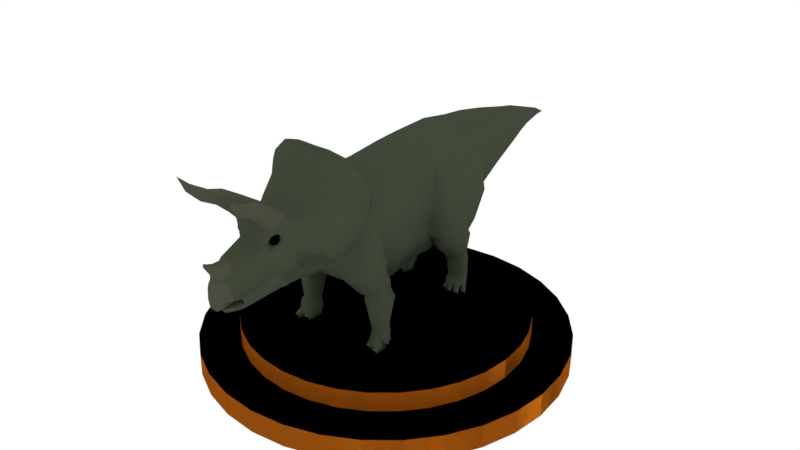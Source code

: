 # Source: triceratops.blend  (saved by Blender 2.79.0; exported with 4.5.12 LTS)
import bpy
from mathutils import Matrix  # noqa: F401  (used for matrix-valued properties, if any)

bpy.ops.wm.read_factory_settings(use_empty=True)
scene = bpy.context.scene
scene.name = 'Scene'

# ---- collections
col_collection_1 = bpy.data.collections.new('Collection 1'); scene.collection.children.link(col_collection_1)

# ---- materials (node trees are filled in below, after node groups)
mat_eyeball = bpy.data.materials.new('EyeBall')
mat_eyeball.alpha_threshold = 0.0
mat_eyeball.use_transparent_shadow = False
mat_eyeball.diffuse_color = (0.0, 0.0, 0.0, 1.0)
mat_eyeball.roughness = 0.5
mat_eyecolor = bpy.data.materials.new('EyeColor')
mat_eyecolor.alpha_threshold = 0.0
mat_eyecolor.use_transparent_shadow = False
mat_eyecolor.diffuse_color = (0.0, 0.0, 0.0, 1.0)
mat_eyecolor.roughness = 0.5
mat_base = bpy.data.materials.new('Base')
mat_base.alpha_threshold = 0.0
mat_base.use_transparent_shadow = False
mat_base.diffuse_color = (0.03522, 0.03522, 0.03522, 1.0)
mat_base.roughness = 0.5
mat_basedark = bpy.data.materials.new('BaseDark')
mat_basedark.alpha_threshold = 0.0
mat_basedark.use_transparent_shadow = False
mat_basedark.diffuse_color = (0.02539, 0.02539, 0.02539, 1.0)
mat_basedark.roughness = 0.5
mat_face = bpy.data.materials.new('Face')
mat_face.alpha_threshold = 0.0
mat_face.use_transparent_shadow = False
mat_face.diffuse_color = (0.0356, 0.0356, 0.0356, 1.0)
mat_face.roughness = 0.5
mat_facedark = bpy.data.materials.new('FaceDark')
mat_facedark.alpha_threshold = 0.0
mat_facedark.use_transparent_shadow = False
mat_facedark.diffuse_color = (0.0356, 0.0356, 0.0356, 1.0)
mat_facedark.roughness = 0.5
mat_detail_darker = bpy.data.materials.new('DetailçDarker')
mat_detail_darker.alpha_threshold = 0.0
mat_detail_darker.use_transparent_shadow = False
mat_detail_darker.diffuse_color = (0.03071, 0.03434, 0.0382, 1.0)
mat_detail_darker.roughness = 0.5
mat_detail = bpy.data.materials.new('Detail')
mat_detail.alpha_threshold = 0.0
mat_detail.use_transparent_shadow = False
mat_detail.diffuse_color = (0.02956, 0.02956, 0.02956, 1.0)
mat_detail.roughness = 0.5
mat_beak = bpy.data.materials.new('Beak')
mat_beak.alpha_threshold = 0.0
mat_beak.use_transparent_shadow = False
mat_beak.diffuse_color = (0.05222, 0.04537, 0.03685, 1.0)
mat_beak.roughness = 0.5
mat_beakdark = bpy.data.materials.new('BeakDark')
mat_beakdark.alpha_threshold = 0.0
mat_beakdark.use_transparent_shadow = False
mat_beakdark.diffuse_color = (0.03968, 0.03461, 0.02828, 1.0)
mat_beakdark.roughness = 0.5
mat_claws = bpy.data.materials.new('Claws')
mat_claws.alpha_threshold = 0.0
mat_claws.use_transparent_shadow = False
mat_claws.diffuse_color = (0.06998, 0.06998, 0.06998, 1.0)
mat_claws.roughness = 0.5
mat_material = bpy.data.materials.new('Material')
mat_material.alpha_threshold = 0.0
mat_material.use_transparent_shadow = False
mat_material.diffuse_color = (1.0, 1.0, 1.0, 1.0)
mat_material.roughness = 0.5
mat_material_002 = bpy.data.materials.new('Material.002')
mat_material_002.alpha_threshold = 0.0
mat_material_002.use_transparent_shadow = False
mat_material_002.diffuse_color = (0.5277, 0.1362, 0.008754, 1.0)
mat_material_002.roughness = 0.5
mat_material_001 = bpy.data.materials.new('Material.001')
mat_material_001.alpha_threshold = 0.0
mat_material_001.use_transparent_shadow = False
mat_material_001.diffuse_color = (0.6738, 0.1535, 0.04108, 1.0)
mat_material_001.roughness = 0.5
mat_material_003 = bpy.data.materials.new('Material.003')
mat_material_003.alpha_threshold = 0.0
mat_material_003.use_transparent_shadow = False
mat_material_003.diffuse_color = (0.0, 0.0, 0.0, 1.0)
mat_material_003.roughness = 0.5
mat_material_004 = bpy.data.materials.new('Material.004')
mat_material_004.alpha_threshold = 0.0
mat_material_004.use_transparent_shadow = False
mat_material_004.diffuse_color = (0.05413, 0.0668, 0.04299, 1.0)
mat_material_004.roughness = 0.5
mat_material_005 = bpy.data.materials.new('Material.005')
mat_material_005.alpha_threshold = 0.0
mat_material_005.use_transparent_shadow = False
mat_material_005.diffuse_color = (0.07489, 0.07285, 0.05247, 1.0)
mat_material_005.roughness = 0.5
mat_material_006 = bpy.data.materials.new('Material.006')
mat_material_006.alpha_threshold = 0.0
mat_material_006.use_transparent_shadow = False
mat_material_006.diffuse_color = (0.0, 0.0, 0.0, 1.0)
mat_material_006.roughness = 0.5

# ---- material node trees

# ---- world
world_world = bpy.data.worlds.new('World'); scene.world = world_world
world_world.color = (1.0, 1.0, 1.0)
world_world.use_sun_shadow = False
world_world.sun_shadow_jitter_overblur = 0.0
world_world.cycles.sampling_method = 'MANUAL'

# ---- meshes
me_cube_000 = bpy.data.meshes.new('Cube.000')
me_cube_000.from_pydata([(0.0, 2.961, -0.09371), (-0.5777, 2.904, -0.09371), (-1.133, 2.736, -0.09371), (-1.645, 2.462, -0.09371), (-2.094, 2.094, -0.09371), (-2.462, 1.645, -0.09371), (-2.736, 1.133, -0.09371), (-2.904, 0.5777, -0.09371), (-2.961, -3.353e-07, -0.09371), (-2.904, -0.5777, -0.09371), (-2.736, -1.133, -0.09371), (-2.462, -1.645, -0.09371), (-2.094, -2.094, -0.09371), (-1.645, -2.462, -0.09371), (-1.133, -2.736, -0.09371), (-0.5777, -2.904, -0.09371), (0.0, -2.961, -0.09371), (0.5777, -2.904, -0.09371), (1.133, -2.736, -0.09371), (1.645, -2.462, -0.09371), (2.094, -2.094, -0.09371), (2.462, -1.645, -0.09371), (2.736, -1.133, -0.09371), (2.904, -0.5777, -0.09371), (2.961, 2.3e-06, -0.09371), (2.904, 0.5777, -0.09371), (2.736, 1.133, -0.09371), (2.462, 1.645, -0.09371), (2.094, 2.094, -0.09371), (1.645, 2.462, -0.09371), (1.133, 2.736, -0.09371), (0.5776, 2.904, -0.09371), (0.0, 2.961, -0.502), (-0.5777, 2.904, -0.502), (-1.133, 2.736, -0.502), (-1.645, 2.462, -0.502), (-2.094, 2.094, -0.502), (-2.462, 1.645, -0.502), (-2.736, 1.133, -0.502), (-2.904, 0.5777, -0.502), (-2.961, -3.353e-07, -0.502), (-2.904, -0.5777, -0.502), (-2.736, -1.133, -0.502), (-2.462, -1.645, -0.502), (-2.094, -2.094, -0.502), (-1.645, -2.462, -0.502), (-1.133, -2.736, -0.502), (-0.5777, -2.904, -0.502), (0.0, -2.961, -0.502), (0.5777, -2.904, -0.502), (1.133, -2.736, -0.502), (1.645, -2.462, -0.502), (2.094, -2.094, -0.502), (2.462, -1.645, -0.502), (2.736, -1.133, -0.502), (2.904, -0.5777, -0.502), (2.961, 2.3e-06, -0.502), (2.904, 0.5777, -0.502), (2.736, 1.133, -0.502), (2.462, 1.645, -0.502), (2.094, 2.094, -0.502), (1.645, 2.462, -0.502), (1.133, 2.736, -0.502), (0.5776, 2.904, -0.502), (0.0, 3.803, -0.502), (-0.742, 3.73, -0.502), (-1.455, 3.514, -0.502), (-2.113, 3.162, -0.502), (-2.689, 2.689, -0.502), (-3.162, 2.113, -0.502), (-3.514, 1.455, -0.502), (-3.73, 0.742, -0.502), (-3.803, -5.261e-07, -0.502), (-3.73, -0.742, -0.502), (-3.514, -1.455, -0.502), (-3.162, -2.113, -0.502), (-2.689, -2.689, -0.502), (-2.113, -3.162, -0.502), (-1.455, -3.514, -0.502), (-0.742, -3.73, -0.502), (0.0, -3.803, -0.502), (0.742, -3.73, -0.502), (1.455, -3.514, -0.502), (2.113, -3.162, -0.502), (2.689, -2.689, -0.502), (3.162, -2.113, -0.502), (3.514, -1.455, -0.502), (3.73, -0.742, -0.502), (3.803, 2.859e-06, -0.502), (3.73, 0.742, -0.502), (3.514, 1.455, -0.502), (3.162, 2.113, -0.502), (2.689, 2.689, -0.502), (2.113, 3.162, -0.502), (1.455, 3.514, -0.502), (0.742, 3.73, -0.502), (0.0, 3.803, -0.9907), (-0.742, 3.73, -0.9907), (-1.455, 3.514, -0.9907), (-2.113, 3.162, -0.9907), (-2.689, 2.689, -0.9907), (-3.162, 2.113, -0.9907), (-3.514, 1.455, -0.9907), (-3.73, 0.742, -0.9907), (-3.803, -5.261e-07, -0.9907), (-3.73, -0.742, -0.9907), (-3.514, -1.455, -0.9907), (-3.162, -2.113, -0.9907), (-2.689, -2.689, -0.9907), (-2.113, -3.162, -0.9907), (-1.455, -3.514, -0.9907), (-0.742, -3.73, -0.9907), (0.0, -3.803, -0.9907), (0.742, -3.73, -0.9907), (1.455, -3.514, -0.9907), (2.113, -3.162, -0.9907), (2.689, -2.689, -0.9907), (3.162, -2.113, -0.9907), (3.514, -1.455, -0.9907), (3.73, -0.742, -0.9907), (3.803, 2.859e-06, -0.9907), (3.73, 0.742, -0.9907), (3.514, 1.455, -0.9907), (3.162, 2.113, -0.9907), (2.689, 2.689, -0.9907), (2.113, 3.162, -0.9907), (1.455, 3.514, -0.9907), (0.742, 3.73, -0.9907)], [], [(1, 0, 31, 30, 29, 28, 27, 26, 25, 24, 23, 22, 21, 20, 19, 18, 17, 16, 15, 14, 13, 12, 11, 10, 9, 8, 7, 6, 5, 4, 3, 2), (54, 55, 87, 86), (14, 15, 47, 46), (1, 2, 34, 33), (28, 29, 61, 60), (15, 16, 48, 47), (2, 3, 35, 34), (29, 30, 62, 61), (16, 17, 49, 48), (3, 4, 36, 35), (30, 31, 63, 62), (17, 18, 50, 49), (4, 5, 37, 36), (31, 0, 32, 63), (18, 19, 51, 50), (5, 6, 38, 37), (19, 20, 52, 51), (6, 7, 39, 38), (20, 21, 53, 52), (7, 8, 40, 39), (21, 22, 54, 53), (8, 9, 41, 40), (22, 23, 55, 54), (9, 10, 42, 41), (23, 24, 56, 55), (10, 11, 43, 42), (24, 25, 57, 56), (11, 12, 44, 43), (25, 26, 58, 57), (12, 13, 45, 44), (26, 27, 59, 58), (13, 14, 46, 45), (0, 1, 33, 32), (27, 28, 60, 59), (89, 90, 122, 121), (41, 42, 74, 73), (55, 56, 88, 87), (42, 43, 75, 74), (56, 57, 89, 88), (43, 44, 76, 75), (57, 58, 90, 89), (44, 45, 77, 76), (58, 59, 91, 90), (45, 46, 78, 77), (32, 33, 65, 64), (59, 60, 92, 91), (46, 47, 79, 78), (33, 34, 66, 65), (60, 61, 93, 92), (47, 48, 80, 79), (34, 35, 67, 66), (61, 62, 94, 93), (48, 49, 81, 80), (35, 36, 68, 67), (62, 63, 95, 94), (49, 50, 82, 81), (36, 37, 69, 68), (63, 32, 64, 95), (50, 51, 83, 82), (37, 38, 70, 69), (51, 52, 84, 83), (38, 39, 71, 70), (52, 53, 85, 84), (39, 40, 72, 71), (53, 54, 86, 85), (40, 41, 73, 72), (97, 98, 99, 100, 101, 102, 103, 104, 105, 106, 107, 108, 109, 110, 111, 112, 113, 114, 115, 116, 117, 118, 119, 120, 121, 122, 123, 124, 125, 126, 127, 96), (76, 77, 109, 108), (90, 91, 123, 122), (77, 78, 110, 109), (64, 65, 97, 96), (91, 92, 124, 123), (78, 79, 111, 110), (65, 66, 98, 97), (92, 93, 125, 124), (79, 80, 112, 111), (66, 67, 99, 98), (93, 94, 126, 125), (80, 81, 113, 112), (67, 68, 100, 99), (94, 95, 127, 126), (81, 82, 114, 113), (68, 69, 101, 100), (95, 64, 96, 127), (82, 83, 115, 114), (69, 70, 102, 101), (83, 84, 116, 115), (70, 71, 103, 102), (84, 85, 117, 116), (71, 72, 104, 103), (85, 86, 118, 117), (72, 73, 105, 104), (86, 87, 119, 118), (73, 74, 106, 105), (87, 88, 120, 119), (74, 75, 107, 106), (88, 89, 121, 120), (75, 76, 108, 107)])
me_cube_000.polygons.foreach_set('material_index', [13, 13, 12, 12, 12, 12, 12, 12, 12, 12, 12, 12, 12, 12, 12, 12, 12, 12, 12, 12, 12, 12, 12, 12, 12, 12, 12, 12, 12, 12, 12, 12, 12, 12, 12, 13, 13, 13, 13, 13, 13, 13, 13, 13, 13, 13, 13, 13, 13, 13, 13, 13, 13, 13, 13, 13, 13, 13, 13, 13, 13, 13, 13, 13, 13, 13, 0, 12, 12, 12, 12, 12, 12, 12, 12, 12, 12, 12, 12, 12, 12, 12, 12, 12, 12, 12, 12, 12, 12, 12, 12, 12, 12, 12, 12, 12, 12, 12])
me_cube_000.materials.append(mat_eyeball)
me_cube_000.materials.append(mat_eyecolor)
me_cube_000.materials.append(mat_base)
me_cube_000.materials.append(mat_basedark)
me_cube_000.materials.append(mat_face)
me_cube_000.materials.append(mat_facedark)
me_cube_000.materials.append(mat_detail_darker)
me_cube_000.materials.append(mat_detail)
me_cube_000.materials.append(mat_beak)
me_cube_000.materials.append(mat_beakdark)
me_cube_000.materials.append(mat_claws)
me_cube_000.materials.append(mat_material)
me_cube_000.materials.append(mat_material_002)
me_cube_000.materials.append(mat_material_001)
me_cube_000.use_remesh_preserve_volume = False
me_cube_000.use_remesh_preserve_attributes = False
me_cube_000.use_mirror_vertex_groups = False
me_cube_000.update()
me_cube_001 = bpy.data.meshes.new('Cube.001')
me_cube_001.from_pydata([(0.0, -4.384, 1.867), (0.0, -4.497, 1.993), (0.08534, -4.37, 1.919), (0.08534, -4.454, 2.003), (0.1233, -4.446, 2.109), (0.1312, -4.339, 1.959), (0.0, -4.499, 2.141), (0.0, -4.472, 2.331), (0.1616, -4.293, 2.001), (0.1436, -4.418, 2.295), (0.161, -4.381, 2.359), (0.1855, -4.235, 2.032), (0.0, -4.42, 2.442), (0.0, -4.377, 2.515), (0.218, -4.167, 2.055), (0.1849, -4.292, 2.442), (0.2648, -3.518, 2.866), (0.393, -3.409, 2.297), (0.2363, -4.004, 2.684), (0.2753, -3.825, 2.104), (0.0, -3.556, 2.91), (0.0, -4.087, 2.749), (0.4087, -3.444, 3.118), (0.4666, -3.243, 2.33), (0.0, -3.515, 3.136), (0.4489, -3.36, 3.161), (0.5655, -3.089, 2.29), (0.0, -3.379, 3.217), (0.4803, -3.103, 3.174), (0.5639, -2.882, 2.271), (0.0, -3.104, 3.214), (0.5149, -2.802, 3.128), (0.6658, -2.744, 2.507), (0.0, -2.806, 3.178), (0.4429, -3.245, 2.302), (0.6631, -2.576, 3.187), (0.7975, -2.59, 2.496), (0.0, -2.654, 3.241), (0.4058, -2.087, 2.76), (0.4087, -3.006, 1.993), (0.0, -2.983, 1.877), (0.4087, -2.803, 2.069), (0.0, -2.789, 1.873), (0.4087, -2.655, 2.1), (0.0, -2.661, 1.874), (0.4087, -2.449, 2.093), (0.0, -2.49, 1.838), (0.4087, -3.124, 1.971), (0.0, -3.106, 1.876), (0.3711, -3.351, 2.165), (0.3432, -3.219, 1.942), (0.0, -3.217, 1.856), (0.2463, -3.779, 1.951), (0.168, -3.687, 1.789), (0.0, -3.647, 1.69), (0.1798, -4.105, 1.889), (0.1013, -4.093, 1.797), (0.0, -4.109, 1.729), (0.0, -4.268, 1.874), (0.0, -4.206, 1.768), (0.08768, -4.188, 1.817), (0.0, -4.257, 1.828), (0.2149, -3.945, 1.906), (0.1392, -3.88, 1.766), (0.0, -3.852, 1.663), (0.3909, -2.375, 2.899), (0.4204, -2.534, 2.453), (0.0, -2.394, 3.064), (0.5929, -1.678, 2.92), (0.4782, -2.083, 2.519), (0.0, -2.046, 3.03), (0.728, -1.173, 2.969), (0.3854, -2.089, 2.034), (0.0, -2.109, 1.779), (0.6626, -1.72, 2.583), (0.0, -1.727, 3.151), (0.8307, -0.4109, 3.052), (0.6252, -1.86, 1.914), (0.0, -1.745, 1.461), (0.8625, -1.067, 2.613), (0.0, -1.173, 3.274), (0.696, 0.2063, 3.085), (0.7374, -0.97, 1.831), (0.0, -1.141, 1.031), (0.8954, -0.4199, 2.485), (0.0, -0.4079, 3.299), (0.7483, 0.5848, 3.053), (0.808, -0.4098, 1.681), (0.0, -0.4163, 0.9543), (0.7607, 0.1944, 2.288), (0.0, 0.2107, 3.45), (0.6722, 1.518, 3.228), (0.696, 0.2025, 1.648), (0.0, 0.2014, 1.03), (0.8234, 0.4331, 2.249), (0.0, 0.74, 3.517), (0.6722, 2.147, 2.952), (0.6708, 0.5539, 1.597), (0.0, 0.6699, 1.071), (0.0, 1.644, 3.517), (0.549, 2.842, 2.95), (0.6722, 0.9925, 1.489), (0.0, 1.159, 1.075), (0.7529, 2.069, 2.221), (0.0, 2.345, 3.42), (0.4436, 3.432, 2.944), (0.6722, 1.573, 1.664), (0.0, 1.662, 1.299), (0.6009, 2.81, 2.438), (0.0, 2.854, 3.344), (0.3046, 4.101, 2.877), (0.549, 2.786, 2.203), (0.0, 2.847, 1.854), (0.4955, 3.385, 2.589), (0.0, 3.45, 3.223), (0.1726, 4.67, 2.799), (0.4436, 3.342, 2.374), (0.0, 3.378, 2.046), (0.3565, 4.061, 2.638), (0.0, 4.135, 3.075), (0.3046, 4.032, 2.498), (0.0, 4.057, 2.284), (0.2245, 4.654, 2.679), (0.0, 4.684, 2.883), (0.1726, 4.633, 2.579), (0.0, 4.618, 2.488), (0.09149, 5.163, 2.668), (0.09149, 5.156, 2.629), (0.0, 5.17, 2.712), (0.09149, 5.152, 2.606), (0.0, 5.144, 2.555), (0.0, -4.465, 2.62), (0.0, -4.293, 2.758), (0.0, -4.556, 2.763), (0.0, -4.462, 2.808), (0.0, -4.584, 2.881), (0.08175, -4.49, 2.775), (0.143, -4.335, 2.678), (0.7132, -2.316, 3.442), (0.0, -2.371, 3.499), (0.6329, -2.147, 3.339), (0.0, -2.18, 3.382), (0.7003, -2.172, 3.672), (0.0, -2.201, 3.723), (0.6826, -2.013, 3.638), (0.0, -2.031, 3.677), (0.6854, -2.079, 3.87), (0.0, -2.098, 3.913), (0.6774, -1.971, 3.832), (0.0, -1.976, 3.905), (0.689, -1.937, 4.052), (0.0, -2.013, 4.14), (0.6676, -1.836, 4.029), (0.0, -1.908, 4.115), (0.05254, -4.477, 2.128), (0.04696, -4.478, 1.993), (0.07346, -4.454, 2.315), (0.08723, -4.407, 2.416), (0.1557, -4.334, 2.5), (0.1257, -4.082, 2.711), (0.1264, -3.536, 2.895), (0.2249, -3.504, 3.131), (0.2931, -2.8, 3.202), (0.3501, -2.628, 3.235), (0.3126, -2.972, 1.914), (0.3358, -2.781, 1.91), (0.3358, -2.653, 1.91), (0.3294, -2.481, 1.875), (0.2709, -3.097, 1.913), (0.2361, -3.208, 1.893), (0.07458, -3.663, 1.73), (0.04681, -4.095, 1.762), (0.05085, -4.188, 1.791), (0.06267, -3.858, 1.707), (0.2569, -2.406, 3.013), (0.2587, -2.058, 2.983), (0.3433, -2.098, 1.831), (0.4222, -1.727, 3.105), (0.5126, -1.791, 1.525), (0.4848, -1.173, 3.228), (0.5584, -1.093, 1.163), (0.5291, -0.4085, 3.253), (0.5205, -0.4154, 1.03), (0.3939, 0.2102, 3.404), (0.4406, 0.2023, 1.106), (0.3843, 0.739, 3.433), (0.5374, 0.6708, 1.147), (0.3843, 1.643, 3.439), (0.4907, 1.16, 1.151), (0.3959, 2.343, 3.305), (0.4736, 1.663, 1.375), (0.381, 2.85, 3.25), (0.3743, 2.814, 1.9), (0.2852, 3.443, 3.157), (0.2852, 3.376, 2.093), (0.1867, 4.124, 3.01), (0.1867, 4.061, 2.305), (0.1153, 4.678, 2.846), (0.1153, 4.621, 2.506), (0.06727, 5.167, 2.691), (0.06727, 5.148, 2.581), (0.1081, -4.424, 2.619), (0.1081, -4.301, 2.723), (0.3943, -2.371, 3.498), (0.07354, -4.532, 2.76), (0.07354, -4.471, 2.796), (0.393, -2.181, 3.381), (0.3901, -2.201, 3.723), (0.4328, -2.032, 3.675), (0.3729, -2.098, 3.915), (0.4417, -1.978, 3.895), (0.3627, -2.012, 4.145), (0.3627, -1.907, 4.12), (0.2396, -4.012, 2.042), (0.2103, -4.159, 2.547), (0.1921, -4.178, 2.605), (0.2586, -3.5, 3.168), (0.4277, -3.457, 3.202), (0.08643, -3.352, 3.216), (0.135, -3.469, 3.192), (0.5451, -4.094, 3.713), (0.462, -3.365, 3.235), (0.4834, -4.13, 3.694), (0.4479, -3.17, 3.304), (0.2668, -3.012, 3.356), (0.4029, -3.067, 3.332), (0.1108, -3.075, 3.32), (0.09219, -3.177, 3.278), (0.3916, -3.617, 3.332), (0.4923, -3.586, 3.371), (0.2262, -3.59, 3.41), (0.2594, -3.619, 3.362), (0.6094, -4.318, 3.93), (0.5182, -3.545, 3.408), (0.5765, -4.345, 3.923), (0.5078, -3.441, 3.533), (0.3551, -3.409, 3.616), (0.4719, -3.393, 3.597), (0.2401, -3.428, 3.596), (0.2156, -3.484, 3.536), (0.3573, -4.111, 3.753), (0.3969, -4.133, 3.721), (0.6244, -4.462, 4.224), (0.5783, -4.063, 3.731), (0.5731, -3.984, 3.801), (0.4577, -3.96, 3.863), (0.5332, -3.951, 3.841), (0.3844, -3.984, 3.855), (0.3514, -4.03, 3.825), (0.5038, -4.342, 3.968), (0.5341, -4.347, 3.943), (0.636, -4.297, 3.939), (0.6357, -4.258, 3.986), (0.57, -4.251, 4.034), (0.6028, -4.248, 4.017), (0.5367, -4.27, 4.031), (0.5037, -4.3, 4.018), (0.3651, -3.434, 2.941), (0.3651, -3.387, 2.87), (0.3934, -3.412, 3.029), (0.4252, -3.358, 2.846), (0.4398, -3.329, 3.065), (0.4653, -3.298, 2.867), (0.4734, -3.247, 3.033), (0.4978, -3.227, 2.931), (0.0, -3.416, 2.942), (0.0, -3.378, 2.884), (0.0, -3.398, 3.014), (0.0, -3.354, 2.865), (0.0, -3.33, 3.043), (0.0, -3.305, 2.882), (0.0, -3.263, 3.017), (0.0, -3.247, 2.936), (0.4469, -2.732, 2.469), (0.4429, -2.874, 2.255), (0.4529, -3.026, 2.267), (1.137, -2.079, 2.727), (0.9938, -2.467, 2.393), (1.057, -1.985, 2.733), (0.9013, -2.425, 2.336), (1.177, -1.862, 3.149), (1.132, -1.718, 3.13), (1.134, -1.684, 3.453), (1.158, -1.818, 3.483), (1.04, -1.726, 3.698), (1.056, -1.847, 3.719), (0.8713, -1.878, 3.897), (0.8604, -1.77, 3.877), (0.9782, -1.671, 1.858), (0.9198, -1.59, 2.129), (1.069, -1.197, 1.874), (1.046, -1.28, 2.126), (1.021, -1.65, 1.636), (1.087, -1.25, 1.692), (0.9798, 1.799, 2.727), (1.089, 1.77, 2.252), (1.039, 1.356, 2.922), (1.197, 1.138, 2.309), (0.9879, 0.8159, 2.87), (1.081, 0.6631, 2.232), (1.116, 0.7127, 1.672), (1.186, 1.013, 1.683), (1.094, 1.456, 1.729), (0.9317, 1.573, 1.664), (0.8506, 0.6315, 2.988), (0.9317, 0.4651, 2.241), (0.8506, 1.969, 2.866), (0.9317, 1.957, 2.218), (0.9317, 0.564, 1.623), (0.8506, 1.482, 3.089), (0.6163, 0.9446, 1.395), (0.8195, 1.497, 1.531), (0.9859, 1.375, 1.49), (0.6647, 0.6224, 1.4), (0.5804, 1.475, 1.503), (1.148, 1.043, 1.475), (1.136, 0.7464, 1.473), (0.8866, 0.5919, 1.402), (0.5168, 1.122, 1.166), (0.7813, 1.641, 1.356), (0.9704, 1.493, 1.337), (0.6034, 0.8111, 1.158), (0.5542, 1.608, 1.35), (1.115, 1.21, 1.24), (1.098, 0.8777, 1.179), (0.8466, 0.7732, 1.144), (0.4856, 1.429, 0.8787), (0.7142, 1.645, 1.016), (0.8284, 1.576, 0.9643), (0.5255, 1.229, 0.8167), (0.5316, 1.625, 1.018), (0.9098, 1.477, 0.9201), (0.8819, 1.3, 0.8447), (0.7333, 1.208, 0.8095), (0.4804, 1.49, 0.6297), (0.7152, 1.732, 0.6874), (0.7973, 1.676, 0.668), (0.5233, 1.322, 0.623), (0.5513, 1.713, 0.7045), (0.8595, 1.558, 0.6352), (0.835, 1.403, 0.6098), (0.7109, 1.301, 0.5978), (0.513, 1.534, 0.32), (0.6609, 1.725, 0.3662), (0.7627, 1.693, 0.358), (0.5507, 1.352, 0.2953), (0.5125, 1.705, 0.3704), (0.8506, 1.598, 0.3049), (0.8116, 1.48, 0.3019), (0.6777, 1.4, 0.2824), (0.7968, -1.765, 1.871), (0.7784, -1.614, 2.34), (0.8795, -1.19, 2.348), (0.8813, -1.07, 1.846), (0.853, -1.164, 1.648), (0.8188, -1.767, 1.605), (0.7174, -1.594, 1.234), (0.7159, -1.134, 1.347), (1.015, -1.478, 1.283), (1.098, -1.148, 1.467), (0.911, -1.06, 1.492), (0.8391, -1.583, 1.235), (0.7172, -1.446, 1.181), (0.7107, -1.006, 1.278), (1.021, -1.363, 1.196), (1.127, -1.179, 1.31), (0.97, -1.06, 1.328), (0.8675, -1.455, 1.126), (0.7151, -1.455, 1.051), (0.6786, -0.9105, 1.101), (1.018, -1.397, 1.006), (1.148, -1.078, 1.11), (0.9411, -0.9511, 1.137), (0.871, -1.476, 0.9744), (0.7846, -1.332, 0.3658), (0.7523, -1.085, 0.3799), (1.014, -1.31, 0.3656), (1.044, -1.17, 0.3808), (0.9932, -1.051, 0.3727), (0.9232, -1.354, 0.3661), (0.0, 5.464, 2.543), (0.9589, 1.043, 9.62e-05), (0.899, 1.072, 0.05932), (0.865, 1.127, -0.0009315), (0.865, 1.128, 0.07453), (0.9615, 1.11, 0.05886), (0.9276, 1.165, -0.001398), (0.9276, 1.166, 0.07406), (0.7332, 1.282, 0.1857), (0.7221, 1.298, -0.003026), (0.8401, 1.37, -0.003906), (0.8512, 1.354, 0.1848), (0.8961, 1.24, 0.1222), (0.8147, 1.19, 0.1228), (0.8147, 1.188, -0.001684), (0.8961, 1.238, -0.002291), (1.031, 1.187, -0.001663), (0.9788, 1.211, 0.0551), (0.9483, 1.26, -0.002562), (0.9483, 1.261, 0.06875), (1.035, 1.245, 0.05468), (1.004, 1.294, -0.002981), (1.004, 1.295, 0.06833), (0.9164, 1.467, -0.005102), (0.9275, 1.452, 0.1836), (0.9675, 1.385, 0.1205), (0.8861, 1.335, 0.1211), (0.8861, 1.334, -0.003466), (0.9675, 1.383, -0.004073), (0.796, 1.042, 0.0001051), (0.7426, 1.067, 0.05717), (0.7117, 1.117, -0.000806), (0.7117, 1.118, 0.071), (0.7995, 1.101, 0.05674), (0.7686, 1.151, -0.00123), (0.7686, 1.152, 0.07058), (0.6101, 1.258, 0.186), (0.599, 1.274, -0.002736), (0.7316, 1.241, 0.1222), (0.6501, 1.192, 0.1228), (0.6501, 1.19, -0.001707), (0.7316, 1.24, -0.002314), (0.8781, 1.542, 0.2282), (0.8107, 1.451, 0.2445), (0.6759, 1.39, 0.2389), (0.7933, 1.655, 0.04499), (0.6729, 1.675, 0.03252), (0.5532, 1.602, 0.03341), (0.5056, 1.486, 0.03664), (0.557, 1.344, 0.2326), (1.023, -1.655, 1.001e-05), (0.973, -1.61, 0.05147), (0.9666, -1.552, -0.001257), (0.9666, -1.551, 0.06516), (1.061, -1.6, 0.05134), (1.055, -1.541, -0.001386), (1.055, -1.541, 0.06503), (1.048, -1.455, 0.1323), (0.9438, -1.454, 0.1323), (0.9338, -1.464, 0.003721), (1.057, -1.45, 0.00354), (1.033, -1.379, 0.1789), (0.9279, -1.392, 0.2171), (0.9378, -1.113, 0.01695), (1.051, -1.221, 0.0007354), (0.7828, -1.591, -0.0007777), (0.768, -1.535, 0.05055), (0.7534, -1.477, -0.002173), (0.7534, -1.476, 0.06425), (0.8092, -1.546, 0.05068), (0.8417, -1.488, -0.002037), (0.8417, -1.488, 0.06438), (0.8676, -1.45, 0.1323), (0.7562, -1.389, 0.1315), (0.7332, -1.389, 0.002791), (0.8605, -1.454, 0.003595), (0.7466, -1.341, 0.2037), (0.7142, -1.154, 0.01746), (0.49, 1.459, 0.2626), (0.4884, 1.379, 0.2564), (0.5394, 1.273, 0.1463), (0.5102, 1.271, -0.002698), (0.4452, 1.418, 0.04754), (0.5024, 1.333, 0.1786), (0.5904, 1.181, 0.0911), (0.5839, 1.19, -0.001704), (0.5359, 1.182, 0.0891), (0.5314, 1.188, -0.001682), (0.5778, 1.106, 0.06171), (0.5608, 1.084, -0.0003984), (0.5439, 1.107, 0.0617), (0.7538, -1.324, 0.2605), (0.9268, -1.371, 0.2625), (1.022, -1.348, 0.2331), (1.068, -1.22, 0.2316), (0.9623, -1.059, 0.2251), (0.7154, -1.074, 0.201), (1.086, -1.304, 0.3259), (1.095, -1.215, 0.3293), (1.09, -1.331, 0.2329), (1.113, -1.208, 0.2361), (1.053, -1.096, 0.3309), (1.038, -1.096, 0.2356), (1.069, -1.343, 0.1506), (1.108, -1.234, 0.148), (1.126, -1.329, 0.1473), (1.151, -1.258, 0.1457), (1.105, -1.291, 0.06198), (1.088, -1.203, 0.1769), (1.011, -1.119, 0.1657), (1.121, -1.163, 0.1729), (1.061, -1.113, 0.1663), (1.069, -1.159, 0.1014), (0.08768, -4.202, 1.876), (0.0, -4.202, 1.876), (0.0, -3.945, 1.906), (0.0, -4.105, 1.889), (0.0, -3.8, 1.995), (0.0, -4.339, 1.959), (0.0, -4.293, 2.001), (0.0, -4.235, 2.032), (0.0, -4.167, 2.055), (0.0, -3.409, 2.297), (0.0, -3.836, 2.051), (0.0, -4.012, 2.042), (0.0, -3.317, 2.207), (0.0, -3.245, 2.302), (0.2835, -3.731, 3.709), (0.2917, -3.82, 3.606), (0.3281, -3.844, 3.564), (0.5405, -3.686, 3.697), (0.5025, -3.648, 3.751), (0.4375, -3.84, 3.536), (0.5187, -3.808, 3.566), (0.3123, -3.682, 3.756), (0.5482, -3.773, 3.596), (0.4064, -3.661, 3.771), (0.0, -4.37, 1.919), (0.3674, -3.436, 2.975), (0.3674, -3.43, 2.995), (0.3674, -3.42, 3.013), (0.3674, -3.407, 3.028), (0.3674, -3.392, 3.041), (0.3674, -3.374, 3.051), (0.3674, -3.354, 3.057), (0.3674, -3.334, 3.059), (0.3674, -3.314, 3.057), (0.3674, -3.248, 3.013), (0.3713, -3.436, 2.975), (0.3751, -3.43, 2.994), (0.3786, -3.42, 3.011), (0.3817, -3.407, 3.027), (0.3842, -3.392, 3.04), (0.3861, -3.374, 3.049), (0.3872, -3.354, 3.055), (0.3876, -3.334, 3.057), (0.3872, -3.314, 3.055), (0.3861, -3.294, 3.049), (0.3842, -3.276, 3.04), (0.3817, -3.26, 3.027), (0.3786, -3.248, 3.011), (0.3751, -3.238, 2.994), (0.3713, -3.232, 2.975), (0.3751, -3.436, 2.974), (0.3826, -3.43, 2.992), (0.3894, -3.42, 3.008), (0.3955, -3.407, 3.023), (0.4004, -3.392, 3.035), (0.4041, -3.374, 3.044), (0.4063, -3.354, 3.049), (0.4071, -3.334, 3.051), (0.4063, -3.314, 3.049), (0.4041, -3.294, 3.044), (0.4004, -3.276, 3.035), (0.3955, -3.26, 3.023), (0.3894, -3.248, 3.008), (0.3826, -3.238, 2.992), (0.3751, -3.232, 2.974), (0.3786, -3.436, 2.972), (0.3894, -3.43, 2.988), (0.3994, -3.42, 3.003), (0.4082, -3.407, 3.016), (0.4153, -3.392, 3.027), (0.4207, -3.374, 3.035), (0.4239, -3.354, 3.04), (0.4251, -3.334, 3.041), (0.4239, -3.314, 3.04), (0.4207, -3.294, 3.035), (0.4153, -3.276, 3.027), (0.4082, -3.26, 3.016), (0.3994, -3.248, 3.003), (0.3894, -3.238, 2.988), (0.3786, -3.232, 2.972), (0.3817, -3.436, 2.969), (0.3955, -3.43, 2.983), (0.4082, -3.42, 2.996), (0.4193, -3.407, 3.007), (0.4284, -3.392, 3.016), (0.4352, -3.374, 3.023), (0.4394, -3.354, 3.027), (0.4408, -3.334, 3.028), (0.4394, -3.314, 3.027), (0.4352, -3.294, 3.023), (0.4284, -3.276, 3.016), (0.4193, -3.26, 3.007), (0.4082, -3.248, 2.996), (0.3955, -3.238, 2.983), (0.3817, -3.232, 2.969), (0.3842, -3.436, 2.966), (0.4004, -3.43, 2.977), (0.4153, -3.42, 2.987), (0.4284, -3.407, 2.996), (0.4392, -3.392, 3.003), (0.4471, -3.374, 3.008), (0.452, -3.354, 3.011), (0.4537, -3.334, 3.013), (0.452, -3.314, 3.011), (0.4471, -3.294, 3.008), (0.4392, -3.276, 3.003), (0.4284, -3.26, 2.996), (0.4153, -3.248, 2.987), (0.4004, -3.238, 2.977), (0.3842, -3.232, 2.966), (0.3861, -3.436, 2.963), (0.4041, -3.43, 2.97), (0.4207, -3.42, 2.977), (0.4352, -3.407, 2.983), (0.4471, -3.392, 2.988), (0.456, -3.374, 2.992), (0.4615, -3.354, 2.994), (0.4633, -3.334, 2.995), (0.4615, -3.314, 2.994), (0.456, -3.294, 2.992), (0.4471, -3.276, 2.988), (0.4352, -3.26, 2.983), (0.4207, -3.248, 2.977), (0.4041, -3.238, 2.97), (0.3861, -3.232, 2.963), (0.3872, -3.436, 2.959), (0.4063, -3.43, 2.963), (0.4239, -3.42, 2.966), (0.4394, -3.407, 2.969), (0.452, -3.392, 2.972), (0.4615, -3.374, 2.974), (0.4673, -3.354, 2.975), (0.4692, -3.334, 2.975), (0.4673, -3.314, 2.975), (0.4615, -3.294, 2.974), (0.452, -3.276, 2.972), (0.4394, -3.26, 2.969), (0.4239, -3.248, 2.966), (0.4063, -3.238, 2.963), (0.3872, -3.232, 2.959), (0.3876, -3.436, 2.955), (0.4071, -3.43, 2.955), (0.4251, -3.42, 2.955), (0.4408, -3.407, 2.955), (0.4537, -3.392, 2.955), (0.4633, -3.374, 2.955), (0.4692, -3.354, 2.955), (0.4712, -3.334, 2.955), (0.4692, -3.314, 2.955), (0.4633, -3.294, 2.955), (0.4537, -3.276, 2.955), (0.4408, -3.26, 2.955), (0.4251, -3.248, 2.955), (0.4071, -3.238, 2.955), (0.3876, -3.232, 2.955), (0.3872, -3.436, 2.951), (0.4063, -3.43, 2.947), (0.4239, -3.42, 2.944), (0.4394, -3.407, 2.941), (0.452, -3.392, 2.938), (0.4615, -3.374, 2.936), (0.4673, -3.354, 2.935), (0.4692, -3.334, 2.935), (0.4673, -3.314, 2.935), (0.4615, -3.294, 2.936), (0.452, -3.276, 2.938), (0.4394, -3.26, 2.941), (0.4239, -3.248, 2.944), (0.4063, -3.238, 2.947), (0.3872, -3.232, 2.951), (0.3861, -3.436, 2.947), (0.4041, -3.43, 2.94), (0.4207, -3.42, 2.933), (0.4352, -3.407, 2.927), (0.4471, -3.392, 2.922), (0.456, -3.374, 2.918), (0.4615, -3.354, 2.916), (0.4633, -3.334, 2.915), (0.4615, -3.314, 2.916), (0.456, -3.294, 2.918), (0.4471, -3.276, 2.922), (0.4352, -3.26, 2.927), (0.4207, -3.248, 2.933), (0.4041, -3.238, 2.94), (0.3861, -3.232, 2.947), (0.3842, -3.436, 2.944), (0.4004, -3.43, 2.933), (0.4153, -3.42, 2.923), (0.4284, -3.407, 2.914), (0.4392, -3.392, 2.907), (0.4471, -3.374, 2.902), (0.452, -3.354, 2.898), (0.4537, -3.334, 2.897), (0.452, -3.314, 2.898), (0.4471, -3.294, 2.902), (0.4392, -3.276, 2.907), (0.4284, -3.26, 2.914), (0.4153, -3.248, 2.923), (0.4004, -3.238, 2.933), (0.3842, -3.232, 2.944), (0.3817, -3.436, 2.941), (0.3955, -3.43, 2.927), (0.4082, -3.42, 2.914), (0.4193, -3.407, 2.903), (0.4284, -3.392, 2.894), (0.4352, -3.374, 2.887), (0.4394, -3.354, 2.883), (0.4408, -3.334, 2.881), (0.4394, -3.314, 2.883), (0.4352, -3.294, 2.887), (0.4284, -3.276, 2.894), (0.4193, -3.26, 2.903), (0.4082, -3.248, 2.914), (0.3955, -3.238, 2.927), (0.3817, -3.232, 2.941), (0.3786, -3.436, 2.938), (0.3894, -3.43, 2.922), (0.3994, -3.42, 2.907), (0.4082, -3.407, 2.894), (0.4153, -3.392, 2.883), (0.4207, -3.374, 2.875), (0.4239, -3.354, 2.87), (0.4251, -3.334, 2.869), (0.4239, -3.314, 2.87), (0.4207, -3.294, 2.875), (0.4153, -3.276, 2.883), (0.4082, -3.26, 2.894), (0.3994, -3.248, 2.907), (0.3894, -3.238, 2.922), (0.3786, -3.232, 2.938), (0.3674, -3.23, 2.955), (0.3751, -3.436, 2.936), (0.3826, -3.43, 2.918), (0.3894, -3.42, 2.902), (0.3955, -3.407, 2.887), (0.4004, -3.392, 2.875), (0.4041, -3.374, 2.866), (0.4063, -3.354, 2.861), (0.4071, -3.334, 2.859), (0.4063, -3.314, 2.861), (0.4041, -3.294, 2.866), (0.4004, -3.276, 2.875), (0.3955, -3.26, 2.887), (0.3894, -3.248, 2.902), (0.3826, -3.238, 2.918), (0.3751, -3.232, 2.936), (0.3713, -3.436, 2.935), (0.3751, -3.43, 2.916), (0.3786, -3.42, 2.898), (0.3817, -3.407, 2.883), (0.3842, -3.392, 2.87), (0.3861, -3.374, 2.861), (0.3872, -3.354, 2.855), (0.3876, -3.334, 2.853), (0.3872, -3.314, 2.855), (0.3861, -3.294, 2.861), (0.3842, -3.276, 2.87), (0.3817, -3.26, 2.883), (0.3786, -3.248, 2.898), (0.3751, -3.238, 2.916), (0.3713, -3.232, 2.935), (0.3674, -3.436, 2.935), (0.3674, -3.43, 2.915), (0.3674, -3.42, 2.897), (0.3674, -3.407, 2.881), (0.3674, -3.392, 2.869), (0.3674, -3.374, 2.859), (0.3674, -3.354, 2.853), (0.3674, -3.334, 2.851), (0.3674, -3.314, 2.853), (0.3674, -3.294, 2.859), (0.3674, -3.276, 2.869), (0.3674, -3.26, 2.881), (0.3674, -3.248, 2.897), (0.3674, -3.238, 2.915), (0.3674, -3.232, 2.935), (0.3634, -3.436, 2.935), (0.3596, -3.43, 2.916), (0.3561, -3.42, 2.898), (0.353, -3.407, 2.883), (0.3505, -3.392, 2.87), (0.3486, -3.374, 2.861), (0.3475, -3.354, 2.855), (0.3471, -3.334, 2.853), (0.3475, -3.314, 2.855), (0.3486, -3.294, 2.861), (0.3505, -3.276, 2.87), (0.353, -3.26, 2.883), (0.3561, -3.248, 2.898), (0.3596, -3.238, 2.916), (0.3634, -3.232, 2.935), (0.3596, -3.436, 2.936), (0.3522, -3.43, 2.918), (0.3453, -3.42, 2.902), (0.3393, -3.407, 2.887), (0.3343, -3.392, 2.875), (0.3306, -3.374, 2.866), (0.3284, -3.354, 2.861), (0.3276, -3.334, 2.859), (0.3284, -3.314, 2.861), (0.3306, -3.294, 2.866), (0.3343, -3.276, 2.875), (0.3393, -3.26, 2.887), (0.3453, -3.248, 2.902), (0.3522, -3.238, 2.918), (0.3596, -3.232, 2.936), (0.3561, -3.436, 2.938), (0.3453, -3.43, 2.922), (0.3353, -3.42, 2.907), (0.3266, -3.407, 2.894), (0.3194, -3.392, 2.883), (0.3141, -3.374, 2.875), (0.3108, -3.354, 2.87), (0.3097, -3.334, 2.869), (0.3108, -3.314, 2.87), (0.3141, -3.294, 2.875), (0.3194, -3.276, 2.883), (0.3266, -3.26, 2.894), (0.3353, -3.248, 2.907), (0.3453, -3.238, 2.922), (0.3561, -3.232, 2.938), (0.3674, -3.438, 2.955), (0.353, -3.436, 2.941), (0.3393, -3.43, 2.927), (0.3266, -3.42, 2.914), (0.3154, -3.407, 2.903), (0.3063, -3.392, 2.894), (0.2995, -3.374, 2.887), (0.2953, -3.354, 2.883), (0.2939, -3.334, 2.881), (0.2953, -3.314, 2.883), (0.2995, -3.294, 2.887), (0.3063, -3.276, 2.894), (0.3154, -3.26, 2.903), (0.3266, -3.248, 2.914), (0.3393, -3.238, 2.927), (0.353, -3.232, 2.941), (0.3505, -3.436, 2.944), (0.3343, -3.43, 2.933), (0.3194, -3.42, 2.923), (0.3063, -3.407, 2.914), (0.2956, -3.392, 2.907), (0.2876, -3.374, 2.902), (0.2827, -3.354, 2.898), (0.281, -3.334, 2.897), (0.2827, -3.314, 2.898), (0.2876, -3.294, 2.902), (0.2956, -3.276, 2.907), (0.3063, -3.26, 2.914), (0.3194, -3.248, 2.923), (0.3343, -3.238, 2.933), (0.3505, -3.232, 2.944), (0.3486, -3.436, 2.947), (0.3306, -3.43, 2.94), (0.3141, -3.42, 2.933), (0.2995, -3.407, 2.927), (0.2876, -3.392, 2.922), (0.2787, -3.374, 2.918), (0.2733, -3.354, 2.916), (0.2714, -3.334, 2.915), (0.2733, -3.314, 2.916), (0.2787, -3.294, 2.918), (0.2876, -3.276, 2.922), (0.2995, -3.26, 2.927), (0.3141, -3.248, 2.933), (0.3306, -3.238, 2.94), (0.3486, -3.232, 2.947), (0.3475, -3.436, 2.951), (0.3284, -3.43, 2.947), (0.3108, -3.42, 2.944), (0.2953, -3.407, 2.941), (0.2827, -3.392, 2.938), (0.2733, -3.374, 2.936), (0.2675, -3.354, 2.935), (0.2655, -3.334, 2.935), (0.2675, -3.314, 2.935), (0.2733, -3.294, 2.936), (0.2827, -3.276, 2.938), (0.2953, -3.26, 2.941), (0.3108, -3.248, 2.944), (0.3284, -3.238, 2.947), (0.3475, -3.232, 2.951), (0.3471, -3.436, 2.955), (0.3276, -3.43, 2.955), (0.3097, -3.42, 2.955), (0.2939, -3.407, 2.955), (0.281, -3.392, 2.955), (0.2714, -3.374, 2.955), (0.2655, -3.354, 2.955), (0.2635, -3.334, 2.955), (0.2655, -3.314, 2.955), (0.2714, -3.294, 2.955), (0.281, -3.276, 2.955), (0.2939, -3.26, 2.955), (0.3097, -3.248, 2.955), (0.3276, -3.238, 2.955), (0.3471, -3.232, 2.955), (0.3475, -3.436, 2.959), (0.3284, -3.43, 2.963), (0.3108, -3.42, 2.966), (0.2953, -3.407, 2.969), (0.2827, -3.392, 2.972), (0.2733, -3.374, 2.974), (0.2675, -3.354, 2.975), (0.2655, -3.334, 2.975), (0.2675, -3.314, 2.975), (0.2733, -3.294, 2.974), (0.2827, -3.276, 2.972), (0.2953, -3.26, 2.969), (0.3108, -3.248, 2.966), (0.3284, -3.238, 2.963), (0.3475, -3.232, 2.959), (0.3486, -3.436, 2.963), (0.3306, -3.43, 2.97), (0.3141, -3.42, 2.977), (0.2995, -3.407, 2.983), (0.2876, -3.392, 2.988), (0.2787, -3.374, 2.992), (0.2733, -3.354, 2.994), (0.2714, -3.334, 2.995), (0.2733, -3.314, 2.994), (0.2787, -3.294, 2.992), (0.2876, -3.276, 2.988), (0.2995, -3.26, 2.983), (0.3141, -3.248, 2.977), (0.3306, -3.238, 2.97), (0.3486, -3.232, 2.963), (0.3505, -3.436, 2.966), (0.3343, -3.43, 2.977), (0.3194, -3.42, 2.987), (0.3063, -3.407, 2.996), (0.2956, -3.392, 3.003), (0.2876, -3.374, 3.008), (0.2827, -3.354, 3.011), (0.281, -3.334, 3.013), (0.2827, -3.314, 3.011), (0.2876, -3.294, 3.008), (0.2956, -3.276, 3.003), (0.3063, -3.26, 2.996), (0.3194, -3.248, 2.987), (0.3343, -3.238, 2.977), (0.3505, -3.232, 2.966), (0.353, -3.436, 2.969), (0.3393, -3.43, 2.983), (0.3266, -3.42, 2.996), (0.3154, -3.407, 3.007), (0.3063, -3.392, 3.016), (0.2995, -3.374, 3.023), (0.2953, -3.354, 3.027), (0.2939, -3.334, 3.028), (0.2953, -3.314, 3.027), (0.2995, -3.294, 3.023), (0.3063, -3.276, 3.016), (0.3154, -3.26, 3.007), (0.3266, -3.248, 2.996), (0.3393, -3.238, 2.983), (0.353, -3.232, 2.969), (0.3561, -3.436, 2.972), (0.3453, -3.43, 2.988), (0.3353, -3.42, 3.003), (0.3266, -3.407, 3.016), (0.3194, -3.392, 3.027), (0.3141, -3.374, 3.035), (0.3108, -3.354, 3.04), (0.3097, -3.334, 3.041), (0.3108, -3.314, 3.04), (0.3141, -3.294, 3.035), (0.3194, -3.276, 3.027), (0.3266, -3.26, 3.016), (0.3353, -3.248, 3.003), (0.3453, -3.238, 2.988), (0.3561, -3.232, 2.972), (0.3596, -3.436, 2.974), (0.3522, -3.43, 2.992), (0.3453, -3.42, 3.008), (0.3393, -3.407, 3.023), (0.3343, -3.392, 3.035), (0.3306, -3.374, 3.044), (0.3284, -3.354, 3.049), (0.3276, -3.334, 3.051), (0.3284, -3.314, 3.049), (0.3306, -3.294, 3.044), (0.3343, -3.276, 3.035), (0.3393, -3.26, 3.023), (0.3453, -3.248, 3.008), (0.3522, -3.238, 2.992), (0.3596, -3.232, 2.974), (0.3634, -3.436, 2.975), (0.3596, -3.43, 2.994), (0.3561, -3.42, 3.011), (0.353, -3.407, 3.027), (0.3505, -3.392, 3.04), (0.3486, -3.374, 3.049), (0.3475, -3.354, 3.055), (0.3471, -3.334, 3.057), (0.3475, -3.314, 3.055), (0.3486, -3.294, 3.049), (0.3505, -3.276, 3.04), (0.353, -3.26, 3.027), (0.3561, -3.248, 3.011), (0.3596, -3.238, 2.994), (0.3634, -3.232, 2.975), (0.3674, -3.294, 3.051), (0.3674, -3.276, 3.041), (0.3674, -3.26, 3.028), (0.3674, -3.238, 2.995), (0.3674, -3.232, 2.975), (0.5257, -3.208, 2.74), (0.5691, -2.994, 2.821), (0.4163, -3.431, 2.679), (0.2545, -3.943, 2.471), (0.6119, -2.767, 2.759), (0.7351, -2.583, 2.817), (0.8718, -2.357, 2.984), (0.939, -2.095, 3.3), (0.4659, -3.301, 2.71), (0.9073, -1.94, 3.779), (0.9193, -2.003, 3.582), (0.2198, -4.111, 2.383), (0.1516, -4.363, 2.165), (0.08534, -4.435, 1.984), (0.1259, -4.41, 2.059), (0.1957, -4.24, 2.306), (0.1679, -4.329, 2.228), (0.04577, -4.447, 1.951), (0.0, -4.457, 1.948)], [], [(154, 6, 1, 155), (5, 1014, 1013, 2), (0, 1017, 1018), (8, 1012, 1014, 5), (11, 1016, 1012, 8), (157, 12, 7, 156), (156, 7, 6, 154), (158, 13, 12, 157), (14, 1015, 1016, 11), (160, 20, 21, 159), (213, 1011, 1015, 14), (17, 1002, 1003, 19), (22, 16, 257, 259), (160, 16, 22, 161), (28, 25, 261, 263), (33, 30, 227, 226), (31, 162, 224, 225), (16, 1002, 258, 257), (162, 31, 35, 163), (28, 1001, 1004, 31), (36, 32, 273, 66), (164, 39, 47, 168), (31, 1004, 1005, 35), (164, 40, 42, 165), (165, 42, 44, 166), (166, 44, 46, 167), (39, 275, 34, 47), (168, 47, 50, 169), (47, 34, 49, 50), (169, 50, 53, 170), (50, 49, 52, 53), (173, 63, 56, 171), (63, 62, 55, 56), (60, 493, 58, 61), (53, 52, 62, 63), (170, 53, 63, 173), (174, 65, 38, 175), (66, 45, 72, 69), (163, 35, 138, 203), (69, 72, 77, 74), (176, 73, 78, 178), (65, 66, 69, 38), (167, 46, 73, 176), (353, 352, 291, 290), (178, 78, 83, 180), (175, 38, 68, 177), (38, 69, 74, 68), (79, 82, 87, 84), (180, 83, 88, 182), (177, 68, 71, 179), (68, 74, 79, 71), (182, 88, 93, 184), (76, 84, 89, 81), (179, 71, 76, 181), (71, 79, 84, 76), (81, 89, 94, 86), (183, 81, 86, 185), (84, 87, 92, 89), (181, 76, 81, 183), (305, 308, 300, 299), (185, 86, 91, 187), (184, 93, 98, 186), (89, 92, 97, 94), (188, 102, 107, 190), (187, 91, 96, 189), (186, 98, 102, 188), (307, 306, 294, 295), (96, 103, 108, 100), (189, 96, 100, 191), (303, 302, 312, 311), (304, 305, 299, 298), (192, 112, 117, 194), (191, 100, 105, 193), (190, 107, 112, 192), (103, 106, 111, 108), (105, 113, 118, 110), (113, 116, 120, 118), (100, 108, 113, 105), (108, 111, 116, 113), (110, 118, 122, 115), (118, 120, 124, 122), (193, 105, 110, 195), (194, 117, 121, 196), (122, 124, 129, 127), (198, 125, 130, 200), (195, 110, 115, 197), (196, 121, 125, 198), (200, 130, 380), (128, 199, 380), (115, 122, 127, 126), (197, 115, 126, 199), (202, 132, 134, 205), (159, 21, 132, 202), (136, 137, 202, 205), (205, 134, 135), (206, 141, 145, 208), (174, 67, 141, 206), (203, 138, 142, 207), (207, 142, 146, 209), (208, 145, 149, 210), (211, 150, 152, 212), (209, 146, 150, 211), (210, 149, 153, 212), (148, 210, 212, 152), (147, 209, 211, 151), (151, 211, 212, 153), (144, 208, 210, 148), (143, 207, 209, 147), (139, 203, 207, 143), (65, 174, 206, 140), (140, 206, 208, 144), (136, 204, 201, 137), (133, 204, 135), (137, 201, 158, 215), (131, 201, 204, 133), (137, 215, 159, 202), (214, 215, 158, 15), (123, 197, 199, 128), (199, 126, 380), (129, 200, 380), (120, 196, 198, 124), (119, 195, 197, 123), (124, 198, 200, 129), (116, 194, 196, 120), (114, 193, 195, 119), (106, 190, 192, 111), (109, 191, 193, 114), (111, 192, 194, 116), (104, 189, 191, 109), (97, 186, 188, 101), (99, 187, 189, 104), (101, 188, 190, 106), (92, 184, 186, 97), (95, 185, 187, 99), (85, 181, 183, 90), (90, 183, 185, 95), (80, 179, 181, 85), (87, 182, 184, 92), (75, 177, 179, 80), (82, 180, 182, 87), (70, 175, 177, 75), (351, 350, 288, 289), (45, 167, 176, 72), (72, 176, 178, 77), (37, 163, 203, 139), (67, 174, 175, 70), (54, 170, 173, 64), (55, 493, 60, 56), (64, 173, 171, 57), (51, 169, 170, 54), (48, 168, 169, 51), (43, 166, 167, 45), (41, 165, 166, 43), (39, 164, 165, 41), (40, 164, 168, 48), (33, 162, 163, 37), (28, 31, 225, 223), (24, 161, 216, 219), (20, 160, 161, 24), (16, 160, 159, 18), (13, 158, 201, 131), (15, 158, 157, 10), (9, 156, 154, 4), (10, 157, 156, 9), (2, 1013, 1017, 0), (4, 154, 155, 3), (159, 215, 214, 18), (19, 1003, 1011, 213), (135, 204, 136), (136, 205, 135), (150, 146, 1009, 286), (162, 33, 226, 224), (27, 24, 219, 218), (146, 142, 1010, 1009), (36, 66, 279, 277), (140, 144, 282, 281), (35, 1005, 1006), (221, 223, 235, 233), (226, 227, 239, 238), (218, 219, 231, 230), (223, 225, 237, 235), (216, 217, 229, 228), (217, 221, 233, 229), (161, 22, 217, 216), (30, 27, 218, 227), (22, 25, 221, 217), (25, 28, 223, 221), (516, 514, 247, 245), (515, 510, 244, 243), (514, 507, 248, 247), (508, 509, 241, 240), (510, 511, 246, 244), (512, 513, 220, 222), (224, 226, 238, 236), (219, 216, 228, 231), (227, 218, 230, 239), (225, 224, 236, 237), (241, 222, 234, 250), (245, 247, 255, 253), (243, 244, 252, 251), (247, 248, 256, 255), (240, 241, 250, 249), (244, 246, 254, 252), (509, 512, 222, 241), (507, 508, 240, 248), (511, 516, 245, 246), (513, 515, 243, 220), (256, 249, 242), (250, 234, 242), (253, 255, 242), (251, 252, 242), (255, 256, 242), (249, 250, 242), (248, 240, 249, 256), (246, 245, 253, 254), (220, 243, 251, 232), (222, 220, 232, 234), (254, 253, 242), (232, 251, 242), (234, 232, 242), (252, 254, 242), (259, 257, 265, 267), (260, 262, 270, 268), (264, 263, 271, 272), (23, 26, 1000, 1008), (26, 29, 1001, 1000), (17, 23, 1008, 1002), (25, 22, 259, 261), (262, 264, 272, 270), (261, 259, 267, 269), (258, 260, 268, 266), (257, 258, 266, 265), (263, 261, 269, 271), (66, 273, 43, 45), (273, 274, 41, 43), (275, 39, 41, 274), (277, 279, 278, 276), (286, 285, 284, 287), (282, 284, 285, 283), (282, 283, 280, 281), (276, 278, 281, 280), (152, 150, 286, 287), (142, 138, 1007, 1010), (66, 65, 278, 279), (138, 35, 1006, 1007), (144, 148, 284, 282), (148, 152, 287, 284), (65, 140, 281, 278), (289, 288, 290, 291), (288, 292, 293, 290), (354, 353, 290, 293), (350, 355, 292, 288), (355, 178, 356, 361), (352, 351, 289, 291), (298, 299, 297, 296), (299, 300, 301, 297), (296, 297, 295, 294), (297, 301, 302, 295), (303, 307, 295, 302), (300, 308, 317, 316), (309, 304, 298, 296), (306, 309, 296, 294), (96, 91, 309, 306), (91, 86, 304, 309), (101, 106, 314, 310), (106, 103, 307, 303), (86, 94, 305, 304), (308, 97, 313, 317), (103, 96, 306, 307), (94, 97, 308, 305), (316, 317, 325, 324), (314, 311, 319, 322), (311, 312, 320, 319), (310, 314, 322, 318), (302, 301, 315, 312), (97, 101, 310, 313), (301, 300, 316, 315), (106, 303, 311, 314), (319, 320, 328, 327), (318, 322, 330, 326), (320, 323, 331, 328), (325, 321, 329, 333), (315, 316, 324, 323), (313, 310, 318, 321), (317, 313, 321, 325), (312, 315, 323, 320), (328, 331, 339, 336), (333, 329, 337, 341), (329, 326, 334, 337), (331, 332, 340, 339), (322, 319, 327, 330), (324, 325, 333, 332), (323, 324, 332, 331), (321, 318, 326, 329), (337, 334, 342, 345), (339, 340, 348, 347), (340, 341, 349, 348), (338, 335, 343, 346), (326, 330, 338, 334), (327, 328, 336, 335), (330, 327, 335, 338), (332, 333, 341, 340), (341, 337, 345, 349), (336, 339, 347, 344), (334, 338, 346, 342), (335, 336, 344, 343), (79, 74, 351, 352), (180, 354, 360, 357), (77, 178, 355, 350), (180, 82, 353, 354), (74, 77, 350, 351), (82, 79, 352, 353), (357, 360, 366, 363), (360, 359, 365, 366), (293, 292, 358, 359), (292, 355, 361, 358), (178, 180, 357, 356), (354, 293, 359, 360), (364, 367, 373, 370), (367, 362, 368, 373), (356, 357, 363, 362), (361, 356, 362, 367), (358, 361, 367, 364), (359, 358, 364, 365), (369, 372, 378, 375), (372, 371, 377, 378), (365, 364, 370, 371), (366, 365, 371, 372), (363, 366, 372, 369), (362, 363, 369, 368), (368, 369, 375, 374), (373, 368, 374, 379), (370, 373, 379, 376), (371, 370, 376, 377), (127, 129, 380), (126, 127, 380), (381, 382, 384, 383), (393, 392, 391, 388), (386, 387, 385, 381), (381, 385, 382), (383, 386, 381), (387, 384, 382, 385), (394, 393, 388, 389), (392, 395, 390, 391), (395, 394, 389, 390), (386, 383, 394, 395), (387, 386, 395, 392), (383, 384, 393, 394), (384, 387, 392, 393), (396, 397, 399, 398), (406, 405, 404, 391), (401, 402, 400, 396), (396, 400, 397), (398, 401, 396), (402, 399, 397, 400), (422, 423, 391, 404), (407, 406, 391, 390), (405, 408, 403, 404), (408, 407, 390, 403), (401, 398, 407, 408), (402, 401, 408, 405), (398, 399, 406, 407), (399, 402, 405, 406), (409, 410, 412, 411), (419, 418, 388, 416), (414, 415, 413, 409), (409, 413, 410), (411, 414, 409), (415, 412, 410, 413), (423, 424, 388, 391), (420, 419, 416, 417), (418, 421, 389, 388), (421, 420, 417, 389), (414, 411, 420, 421), (415, 414, 421, 418), (411, 412, 419, 420), (412, 415, 418, 419), (425, 422, 404, 403), (426, 425, 403, 390), (427, 426, 390, 389), (428, 427, 389, 417), (345, 342, 458, 459), (424, 429, 416, 388), (349, 345, 429, 424), (429, 345, 459, 463), (342, 346, 427, 428), (346, 343, 426, 427), (343, 344, 425, 426), (344, 347, 422, 425), (348, 349, 424, 423), (347, 348, 423, 422), (430, 431, 433, 432), (435, 436, 434, 430), (430, 434, 431), (432, 435, 430), (436, 433, 431, 434), (435, 432, 439, 440), (436, 435, 440, 437), (432, 433, 438, 439), (433, 436, 437, 438), (438, 452, 455, 439), (440, 439, 443, 444), (438, 437, 441, 442), (437, 440, 444, 441), (445, 446, 448, 447), (450, 451, 449, 445), (445, 449, 446), (447, 450, 445), (451, 448, 446, 449), (450, 447, 454, 455), (451, 450, 455, 452), (447, 448, 453, 454), (448, 451, 452, 453), (454, 453, 456, 457), (455, 454, 457, 443), (453, 452, 442, 456), (452, 438, 442), (462, 461, 460, 463), (458, 462, 463, 459), (416, 429, 463, 460), (342, 428, 462, 458), (461, 417, 465, 467), (428, 417, 461, 462), (466, 467, 469, 470), (416, 460, 466, 464), (460, 461, 467, 466), (417, 416, 464, 465), (469, 468, 470), (464, 466, 470, 468), (465, 464, 468, 469), (467, 465, 469), (471, 456, 442, 472), (472, 442, 441, 473), (473, 441, 444, 474), (474, 444, 443, 475), (475, 443, 457, 476), (476, 457, 456, 471), (375, 476, 471, 374), (378, 475, 476, 375), (482, 480, 490, 491), (377, 376, 477, 478), (379, 472, 473, 376), (374, 471, 472, 379), (477, 479, 480, 478), (376, 473, 479, 477), (474, 480, 486, 484), (478, 480, 482, 481), (378, 377, 478, 481), (475, 378, 481, 482), (485, 483, 487), (480, 479, 485, 486), (473, 474, 484, 483), (479, 473, 483, 485), (483, 484, 487), (484, 486, 487), (486, 485, 487), (491, 490, 492), (474, 475, 489, 488), (475, 482, 491, 489), (480, 474, 488, 490), (489, 491, 492), (488, 489, 492), (490, 488, 492), (62, 52, 497, 495), (493, 55, 496, 494), (55, 62, 495, 496), (32, 29, 274, 273), (26, 275, 274, 29), (23, 34, 275, 26), (494, 58, 493), (19, 213, 504, 503), (213, 14, 501, 504), (17, 19, 503, 502), (8, 5, 498, 499), (14, 11, 500, 501), (11, 8, 499, 500), (23, 17, 34), (34, 506, 505, 49), (502, 506, 34, 17), (49, 505, 497, 52), (229, 233, 515, 513), (237, 236, 516, 511), (239, 230, 508, 507), (231, 228, 512, 509), (228, 229, 513, 512), (235, 237, 511, 510), (230, 231, 509, 508), (238, 239, 507, 514), (233, 235, 510, 515), (236, 238, 514, 516), (439, 455, 443), (2, 517, 498, 5), (2, 0, 517), (34, 17, 49), (17, 19, 52, 49), (62, 52, 19, 213), (524, 523, 533, 534), (999, 998, 541, 542), (525, 524, 534, 535), (518, 814, 528), (723, 999, 542), (526, 525, 535, 536), (519, 518, 528, 529), (995, 526, 536, 537), (520, 519, 529, 530), (996, 995, 537, 538), (521, 520, 530, 531), (997, 996, 538, 539), (522, 521, 531, 532), (527, 997, 539, 540), (523, 522, 532, 533), (998, 527, 540, 541), (540, 539, 554, 555), (533, 532, 547, 548), (541, 540, 555, 556), (534, 533, 548, 549), (542, 541, 556, 557), (535, 534, 549, 550), (528, 814, 543), (723, 542, 557), (536, 535, 550, 551), (529, 528, 543, 544), (537, 536, 551, 552), (530, 529, 544, 545), (538, 537, 552, 553), (531, 530, 545, 546), (539, 538, 553, 554), (532, 531, 546, 547), (552, 551, 566, 567), (545, 544, 559, 560), (553, 552, 567, 568), (546, 545, 560, 561), (554, 553, 568, 569), (547, 546, 561, 562), (555, 554, 569, 570), (548, 547, 562, 563), (556, 555, 570, 571), (549, 548, 563, 564), (557, 556, 571, 572), (550, 549, 564, 565), (543, 814, 558), (723, 557, 572), (551, 550, 565, 566), (544, 543, 558, 559), (571, 570, 585, 586), (564, 563, 578, 579), (572, 571, 586, 587), (565, 564, 579, 580), (558, 814, 573), (723, 572, 587), (566, 565, 580, 581), (559, 558, 573, 574), (567, 566, 581, 582), (560, 559, 574, 575), (568, 567, 582, 583), (561, 560, 575, 576), (569, 568, 583, 584), (562, 561, 576, 577), (570, 569, 584, 585), (563, 562, 577, 578), (575, 574, 589, 590), (583, 582, 597, 598), (576, 575, 590, 591), (584, 583, 598, 599), (577, 576, 591, 592), (585, 584, 599, 600), (578, 577, 592, 593), (586, 585, 600, 601), (579, 578, 593, 594), (587, 586, 601, 602), (580, 579, 594, 595), (573, 814, 588), (723, 587, 602), (581, 580, 595, 596), (574, 573, 588, 589), (582, 581, 596, 597), (594, 593, 608, 609), (602, 601, 616, 617), (595, 594, 609, 610), (588, 814, 603), (723, 602, 617), (596, 595, 610, 611), (589, 588, 603, 604), (597, 596, 611, 612), (590, 589, 604, 605), (598, 597, 612, 613), (591, 590, 605, 606), (599, 598, 613, 614), (592, 591, 606, 607), (600, 599, 614, 615), (593, 592, 607, 608), (601, 600, 615, 616), (613, 612, 627, 628), (606, 605, 620, 621), (614, 613, 628, 629), (607, 606, 621, 622), (615, 614, 629, 630), (608, 607, 622, 623), (616, 615, 630, 631), (609, 608, 623, 624), (617, 616, 631, 632), (610, 609, 624, 625), (603, 814, 618), (723, 617, 632), (611, 610, 625, 626), (604, 603, 618, 619), (612, 611, 626, 627), (605, 604, 619, 620), (632, 631, 646, 647), (625, 624, 639, 640), (618, 814, 633), (723, 632, 647), (626, 625, 640, 641), (619, 618, 633, 634), (627, 626, 641, 642), (620, 619, 634, 635), (628, 627, 642, 643), (621, 620, 635, 636), (629, 628, 643, 644), (622, 621, 636, 637), (630, 629, 644, 645), (623, 622, 637, 638), (631, 630, 645, 646), (624, 623, 638, 639), (636, 635, 650, 651), (644, 643, 658, 659), (637, 636, 651, 652), (645, 644, 659, 660), (638, 637, 652, 653), (646, 645, 660, 661), (639, 638, 653, 654), (647, 646, 661, 662), (640, 639, 654, 655), (633, 814, 648), (723, 647, 662), (641, 640, 655, 656), (634, 633, 648, 649), (642, 641, 656, 657), (635, 634, 649, 650), (643, 642, 657, 658), (655, 654, 669, 670), (648, 814, 663), (723, 662, 677), (656, 655, 670, 671), (649, 648, 663, 664), (657, 656, 671, 672), (650, 649, 664, 665), (658, 657, 672, 673), (651, 650, 665, 666), (659, 658, 673, 674), (652, 651, 666, 667), (660, 659, 674, 675), (653, 652, 667, 668), (661, 660, 675, 676), (654, 653, 668, 669), (662, 661, 676, 677), (674, 673, 688, 689), (667, 666, 681, 682), (675, 674, 689, 690), (668, 667, 682, 683), (676, 675, 690, 691), (669, 668, 683, 684), (677, 676, 691, 692), (670, 669, 684, 685), (663, 814, 678), (723, 677, 692), (671, 670, 685, 686), (664, 663, 678, 679), (672, 671, 686, 687), (665, 664, 679, 680), (673, 672, 687, 688), (666, 665, 680, 681), (723, 692, 707), (686, 685, 700, 701), (679, 678, 693, 694), (687, 686, 701, 702), (680, 679, 694, 695), (688, 687, 702, 703), (681, 680, 695, 696), (689, 688, 703, 704), (682, 681, 696, 697), (690, 689, 704, 705), (683, 682, 697, 698), (691, 690, 705, 706), (684, 683, 698, 699), (692, 691, 706, 707), (685, 684, 699, 700), (678, 814, 693), (705, 704, 719, 720), (698, 697, 712, 713), (706, 705, 720, 721), (699, 698, 713, 714), (707, 706, 721, 722), (700, 699, 714, 715), (693, 814, 708), (723, 707, 722), (701, 700, 715, 716), (694, 693, 708, 709), (702, 701, 716, 717), (695, 694, 709, 710), (703, 702, 717, 718), (696, 695, 710, 711), (704, 703, 718, 719), (697, 696, 711, 712), (709, 708, 724, 725), (717, 716, 732, 733), (710, 709, 725, 726), (718, 717, 733, 734), (711, 710, 726, 727), (719, 718, 734, 735), (712, 711, 727, 728), (720, 719, 735, 736), (713, 712, 728, 729), (721, 720, 736, 737), (714, 713, 729, 730), (722, 721, 737, 738), (715, 714, 730, 731), (708, 814, 724), (723, 722, 738), (716, 715, 731, 732), (729, 728, 743, 744), (737, 736, 751, 752), (730, 729, 744, 745), (738, 737, 752, 753), (731, 730, 745, 746), (724, 814, 739), (723, 738, 753), (732, 731, 746, 747), (725, 724, 739, 740), (733, 732, 747, 748), (726, 725, 740, 741), (734, 733, 748, 749), (727, 726, 741, 742), (735, 734, 749, 750), (728, 727, 742, 743), (736, 735, 750, 751), (748, 747, 762, 763), (741, 740, 755, 756), (749, 748, 763, 764), (742, 741, 756, 757), (750, 749, 764, 765), (743, 742, 757, 758), (751, 750, 765, 766), (744, 743, 758, 759), (752, 751, 766, 767), (745, 744, 759, 760), (753, 752, 767, 768), (746, 745, 760, 761), (739, 814, 754), (723, 753, 768), (747, 746, 761, 762), (740, 739, 754, 755), (767, 766, 781, 782), (760, 759, 774, 775), (768, 767, 782, 783), (761, 760, 775, 776), (754, 814, 769), (723, 768, 783), (762, 761, 776, 777), (755, 754, 769, 770), (763, 762, 777, 778), (756, 755, 770, 771), (764, 763, 778, 779), (757, 756, 771, 772), (765, 764, 779, 780), (758, 757, 772, 773), (766, 765, 780, 781), (759, 758, 773, 774), (771, 770, 785, 786), (779, 778, 793, 794), (772, 771, 786, 787), (780, 779, 794, 795), (773, 772, 787, 788), (781, 780, 795, 796), (774, 773, 788, 789), (782, 781, 796, 797), (775, 774, 789, 790), (783, 782, 797, 798), (776, 775, 790, 791), (769, 814, 784), (723, 783, 798), (777, 776, 791, 792), (770, 769, 784, 785), (778, 777, 792, 793), (790, 789, 804, 805), (798, 797, 812, 813), (791, 790, 805, 806), (784, 814, 799), (723, 798, 813), (792, 791, 806, 807), (785, 784, 799, 800), (793, 792, 807, 808), (786, 785, 800, 801), (794, 793, 808, 809), (787, 786, 801, 802), (795, 794, 809, 810), (788, 787, 802, 803), (796, 795, 810, 811), (789, 788, 803, 804), (797, 796, 811, 812), (802, 801, 817, 818), (809, 808, 824, 825), (810, 809, 825, 826), (803, 802, 818, 819), (811, 810, 826, 827), (804, 803, 819, 820), (812, 811, 827, 828), (805, 804, 820, 821), (813, 812, 828, 829), (806, 805, 821, 822), (799, 814, 815), (723, 813, 829), (807, 806, 822, 823), (800, 799, 815, 816), (808, 807, 823, 824), (801, 800, 816, 817), (829, 828, 843, 844), (822, 821, 836, 837), (815, 814, 830), (723, 829, 844), (823, 822, 837, 838), (816, 815, 830, 831), (824, 823, 838, 839), (817, 816, 831, 832), (825, 824, 839, 840), (818, 817, 832, 833), (826, 825, 840, 841), (819, 818, 833, 834), (827, 826, 841, 842), (820, 819, 834, 835), (828, 827, 842, 843), (821, 820, 835, 836), (833, 832, 847, 848), (841, 840, 855, 856), (834, 833, 848, 849), (842, 841, 856, 857), (835, 834, 849, 850), (843, 842, 857, 858), (836, 835, 850, 851), (844, 843, 858, 859), (837, 836, 851, 852), (830, 814, 845), (723, 844, 859), (838, 837, 852, 853), (831, 830, 845, 846), (839, 838, 853, 854), (832, 831, 846, 847), (840, 839, 854, 855), (852, 851, 866, 867), (845, 814, 860), (723, 859, 874), (853, 852, 867, 868), (846, 845, 860, 861), (854, 853, 868, 869), (847, 846, 861, 862), (855, 854, 869, 870), (848, 847, 862, 863), (856, 855, 870, 871), (849, 848, 863, 864), (857, 856, 871, 872), (850, 849, 864, 865), (858, 857, 872, 873), (851, 850, 865, 866), (859, 858, 873, 874), (871, 870, 885, 886), (864, 863, 878, 879), (872, 871, 886, 887), (865, 864, 879, 880), (873, 872, 887, 888), (866, 865, 880, 881), (874, 873, 888, 889), (867, 866, 881, 882), (860, 814, 875), (723, 874, 889), (868, 867, 882, 883), (861, 860, 875, 876), (869, 868, 883, 884), (862, 861, 876, 877), (870, 869, 884, 885), (863, 862, 877, 878), (875, 814, 890), (723, 889, 904), (883, 882, 897, 898), (876, 875, 890, 891), (884, 883, 898, 899), (877, 876, 891, 892), (885, 884, 899, 900), (878, 877, 892, 893), (886, 885, 900, 901), (879, 878, 893, 894), (887, 886, 901, 902), (880, 879, 894, 895), (888, 887, 902, 903), (881, 880, 895, 896), (889, 888, 903, 904), (882, 881, 896, 897), (894, 893, 908, 909), (902, 901, 916, 917), (895, 894, 909, 910), (903, 902, 917, 918), (896, 895, 910, 911), (904, 903, 918, 919), (897, 896, 911, 912), (890, 814, 905), (723, 904, 919), (898, 897, 912, 913), (891, 890, 905, 906), (899, 898, 913, 914), (892, 891, 906, 907), (900, 899, 914, 915), (893, 892, 907, 908), (901, 900, 915, 916), (913, 912, 927, 928), (906, 905, 920, 921), (914, 913, 928, 929), (907, 906, 921, 922), (915, 914, 929, 930), (908, 907, 922, 923), (916, 915, 930, 931), (909, 908, 923, 924), (917, 916, 931, 932), (910, 909, 924, 925), (918, 917, 932, 933), (911, 910, 925, 926), (919, 918, 933, 934), (912, 911, 926, 927), (905, 814, 920), (723, 919, 934), (932, 931, 946, 947), (925, 924, 939, 940), (933, 932, 947, 948), (926, 925, 940, 941), (934, 933, 948, 949), (927, 926, 941, 942), (920, 814, 935), (723, 934, 949), (928, 927, 942, 943), (921, 920, 935, 936), (929, 928, 943, 944), (922, 921, 936, 937), (930, 929, 944, 945), (923, 922, 937, 938), (931, 930, 945, 946), (924, 923, 938, 939), (944, 943, 958, 959), (937, 936, 951, 952), (945, 944, 959, 960), (938, 937, 952, 953), (946, 945, 960, 961), (939, 938, 953, 954), (947, 946, 961, 962), (940, 939, 954, 955), (948, 947, 962, 963), (941, 940, 955, 956), (949, 948, 963, 964), (942, 941, 956, 957), (935, 814, 950), (723, 949, 964), (943, 942, 957, 958), (936, 935, 950, 951), (963, 962, 977, 978), (956, 955, 970, 971), (964, 963, 978, 979), (957, 956, 971, 972), (950, 814, 965), (723, 964, 979), (958, 957, 972, 973), (951, 950, 965, 966), (959, 958, 973, 974), (952, 951, 966, 967), (960, 959, 974, 975), (953, 952, 967, 968), (961, 960, 975, 976), (954, 953, 968, 969), (962, 961, 976, 977), (955, 954, 969, 970), (967, 966, 981, 982), (975, 974, 989, 990), (968, 967, 982, 983), (976, 975, 990, 991), (969, 968, 983, 984), (977, 976, 991, 992), (970, 969, 984, 985), (978, 977, 992, 993), (971, 970, 985, 986), (979, 978, 993, 994), (972, 971, 986, 987), (965, 814, 980), (723, 979, 994), (973, 972, 987, 988), (966, 965, 980, 981), (974, 973, 988, 989), (986, 985, 523, 524), (994, 993, 998, 999), (987, 986, 524, 525), (980, 814, 518), (723, 994, 999), (988, 987, 525, 526), (981, 980, 518, 519), (989, 988, 526, 995), (982, 981, 519, 520), (990, 989, 995, 996), (983, 982, 520, 521), (991, 990, 996, 997), (984, 983, 521, 522), (992, 991, 997, 527), (985, 984, 522, 523), (993, 992, 527, 998), (1001, 28, 263, 264), (1006, 1005, 36, 277, 276), (1007, 1006, 276, 280), (1008, 1000, 262, 260), (1003, 1002, 16, 18), (1000, 1001, 264, 262), (1005, 1004, 32, 36), (1004, 1001, 29, 32), (1002, 1008, 260, 258), (1009, 1010, 283, 285), (286, 1009, 285), (1010, 1007, 280, 283), (1017, 1013, 3, 155), (1012, 1016, 10, 9), (1013, 1014, 4, 3), (1016, 1015, 15, 10), (1014, 1012, 9, 4), (1015, 1011, 214, 15), (1011, 1003, 18, 214), (1018, 1017, 155, 1), (172, 61, 59), (57, 171, 172, 59), (60, 172, 171, 56), (172, 60, 61)])
me_cube_001.polygons.foreach_set('use_smooth', [1, 1, 1, 1, 1, 1, 1, 1, 1, 1, 1, 1, 1, 1, 1, 1, 1, 1, 1, 1, 1, 1, 1, 1, 1, 1, 1, 1, 1, 1, 1, 1, 1, 1, 1, 1, 1, 1, 1, 1, 1, 1, 1, 1, 1, 1, 1, 1, 1, 1, 1, 1, 1, 1, 1, 1, 1, 1, 1, 1, 1, 1, 1, 1, 1, 1, 1, 1, 1, 1, 1, 1, 1, 1, 1, 1, 1, 1, 1, 1, 1, 1, 1, 1, 1, 1, 1, 1, 1, 1, 1, 1, 1, 1, 1, 1, 1, 1, 1, 1, 1, 1, 1, 1, 1, 1, 1, 1, 1, 1, 1, 1, 1, 1, 1, 1, 1, 1, 1, 1, 1, 1, 1, 1, 1, 1, 1, 1, 1, 1, 1, 1, 1, 1, 1, 1, 1, 1, 1, 1, 1, 1, 1, 1, 1, 1, 1, 1, 1, 1, 1, 1, 1, 1, 1, 1, 1, 1, 1, 1, 1, 1, 1, 1, 1, 1, 1, 1, 1, 1, 1, 1, 1, 1, 1, 1, 1, 1, 1, 1, 1, 1, 1, 1, 1, 1, 1, 1, 1, 1, 1, 1, 1, 1, 1, 1, 1, 1, 1, 1, 1, 1, 1, 1, 1, 1, 1, 1, 1, 1, 1, 1, 1, 1, 1, 1, 1, 1, 1, 1, 1, 1, 1, 1, 1, 1, 1, 1, 1, 1, 1, 1, 1, 1, 1, 1, 1, 1, 1, 1, 1, 1, 1, 1, 1, 1, 1, 1, 1, 1, 1, 1, 1, 1, 1, 1, 1, 1, 1, 1, 1, 1, 1, 1, 1, 1, 1, 1, 1, 1, 1, 1, 1, 1, 1, 1, 1, 1, 1, 1, 1, 1, 1, 1, 1, 1, 1, 1, 1, 1, 1, 1, 1, 1, 1, 1, 1, 1, 1, 1, 1, 1, 1, 1, 1, 1, 1, 1, 1, 1, 1, 1, 1, 1, 1, 1, 1, 1, 1, 1, 1, 1, 1, 1, 1, 1, 1, 1, 1, 1, 1, 1, 1, 1, 1, 1, 1, 1, 1, 1, 1, 1, 1, 1, 1, 1, 1, 1, 1, 1, 1, 1, 1, 1, 1, 1, 1, 1, 1, 1, 1, 1, 1, 1, 1, 1, 1, 1, 1, 1, 1, 1, 1, 1, 1, 1, 1, 1, 1, 1, 1, 1, 1, 1, 1, 1, 1, 1, 1, 1, 1, 1, 1, 1, 1, 1, 1, 1, 1, 1, 1, 1, 1, 1, 1, 1, 1, 1, 1, 1, 1, 1, 1, 1, 1, 1, 1, 1, 1, 1, 1, 1, 1, 1, 1, 1, 1, 1, 1, 1, 1, 1, 1, 1, 1, 1, 1, 1, 1, 1, 1, 1, 1, 1, 1, 1, 1, 1, 1, 1, 1, 1, 1, 1, 1, 1, 1, 1, 1, 1, 1, 1, 1, 1, 1, 1, 1, 1, 1, 1, 1, 1, 1, 1, 1, 1, 1, 1, 1, 1, 1, 1, 1, 1, 1, 1, 1, 1, 1, 1, 1, 1, 1, 1, 1, 1, 0, 0, 0, 0, 0, 0, 0, 0, 0, 0, 0, 0, 0, 0, 0, 0, 0, 0, 0, 0, 0, 0, 0, 0, 0, 0, 0, 0, 0, 0, 0, 0, 0, 0, 0, 0, 0, 0, 0, 0, 0, 0, 0, 0, 0, 0, 0, 0, 0, 0, 0, 0, 0, 0, 0, 0, 0, 0, 0, 0, 0, 0, 0, 0, 0, 0, 0, 0, 0, 0, 0, 0, 0, 0, 0, 0, 0, 0, 0, 0, 0, 0, 0, 0, 0, 0, 0, 0, 0, 0, 0, 0, 0, 0, 0, 0, 0, 0, 0, 0, 0, 0, 0, 0, 0, 0, 0, 0, 0, 0, 0, 0, 0, 0, 0, 0, 0, 0, 0, 0, 0, 0, 0, 0, 0, 0, 0, 0, 0, 0, 0, 0, 0, 0, 0, 0, 0, 0, 0, 0, 0, 0, 0, 0, 0, 0, 0, 0, 0, 0, 0, 0, 0, 0, 0, 0, 0, 0, 0, 0, 0, 0, 0, 0, 0, 0, 0, 0, 0, 0, 0, 0, 0, 0, 0, 0, 0, 0, 0, 0, 0, 0, 0, 0, 0, 0, 0, 0, 0, 0, 0, 0, 0, 0, 0, 0, 0, 0, 0, 0, 0, 0, 0, 0, 0, 0, 0, 0, 0, 0, 0, 0, 0, 0, 0, 0, 0, 0, 0, 0, 0, 0, 0, 0, 0, 0, 0, 0, 0, 0, 0, 0, 0, 0, 0, 0, 0, 0, 0, 0, 0, 0, 0, 0, 0, 0, 0, 0, 0, 0, 0, 0, 0, 0, 0, 0, 0, 0, 0, 0, 0, 0, 0, 0, 0, 0, 0, 0, 0, 0, 0, 0, 0, 0, 0, 0, 0, 0, 0, 0, 0, 0, 0, 0, 0, 0, 0, 0, 0, 0, 0, 0, 0, 0, 0, 0, 0, 0, 0, 0, 0, 0, 0, 0, 0, 0, 0, 0, 0, 0, 0, 0, 0, 0, 0, 0, 0, 0, 0, 0, 0, 0, 0, 0, 0, 0, 0, 0, 0, 0, 0, 0, 0, 0, 0, 0, 0, 0, 0, 0, 0, 0, 0, 0, 0, 0, 0, 0, 0, 0, 0, 0, 0, 0, 0, 0, 0, 0, 0, 0, 0, 0, 0, 0, 0, 0, 0, 0, 0, 0, 0, 0, 0, 0, 0, 0, 0, 0, 0, 0, 0, 0, 0, 0, 0, 0, 0, 0, 0, 0, 0, 0, 0, 0, 0, 0, 0, 0, 0, 0, 0, 0, 0, 0, 0, 0, 0, 0, 0, 0, 0, 0, 0, 0, 0, 0, 0, 0, 0, 0, 0, 0, 0, 0, 0, 0, 0, 0, 0, 0, 0, 0, 0, 0, 0, 0, 0, 0, 0, 0, 0, 0, 0, 0, 0, 0, 0, 0, 0, 0, 0, 0, 0, 0, 0, 0, 0, 0, 0, 0, 0, 0, 0, 0, 0, 0, 0, 0, 0, 0, 0, 0, 0, 0, 0, 0, 0, 0, 0, 0, 0, 0, 0, 0, 0, 0, 0, 0, 0, 0, 0, 0, 0, 0, 0, 0, 0, 0, 0, 0, 0, 0, 0, 0, 0, 0, 0, 0, 0, 0, 0, 0, 1, 1, 1, 1, 1, 1, 1, 1, 1, 1, 1, 1, 1, 1, 1, 1, 1, 1, 1, 1, 1, 1, 1, 1])
me_cube_001.polygons.foreach_set('material_index', [2, 2, 2, 2, 2, 2, 2, 2, 2, 1, 1, 1, 1, 1, 1, 1, 1, 1, 1, 1, 1, 1, 1, 1, 1, 1, 1, 1, 1, 1, 1, 1, 1, 2, 1, 1, 1, 1, 1, 1, 1, 1, 1, 1, 1, 1, 1, 1, 1, 1, 1, 1, 1, 1, 1, 1, 1, 1, 1, 1, 1, 1, 1, 1, 1, 1, 1, 1, 1, 1, 1, 1, 1, 1, 1, 1, 1, 1, 1, 1, 1, 1, 1, 1, 1, 1, 1, 1, 1, 1, 1, 2, 2, 2, 2, 1, 1, 1, 1, 1, 1, 1, 1, 1, 1, 1, 1, 1, 1, 1, 1, 2, 2, 2, 2, 2, 1, 1, 1, 1, 1, 1, 1, 1, 1, 1, 1, 1, 1, 1, 1, 1, 1, 1, 1, 1, 1, 1, 1, 1, 1, 1, 1, 1, 1, 1, 1, 2, 1, 1, 1, 1, 1, 1, 1, 1, 1, 1, 1, 1, 2, 2, 2, 2, 2, 2, 1, 1, 2, 2, 1, 1, 1, 1, 1, 1, 1, 2, 2, 2, 2, 2, 2, 1, 1, 1, 1, 2, 2, 2, 2, 2, 2, 2, 2, 2, 2, 2, 2, 2, 2, 2, 2, 2, 2, 2, 2, 2, 2, 2, 2, 2, 2, 2, 2, 2, 2, 2, 2, 2, 2, 1, 1, 1, 1, 1, 1, 1, 1, 1, 1, 1, 1, 1, 1, 1, 1, 1, 1, 1, 1, 1, 1, 1, 1, 1, 1, 1, 1, 1, 1, 1, 1, 1, 1, 1, 1, 1, 1, 1, 1, 1, 1, 1, 1, 1, 1, 1, 1, 1, 1, 1, 1, 1, 1, 1, 1, 1, 1, 1, 1, 1, 1, 1, 1, 1, 1, 1, 1, 1, 1, 1, 1, 1, 1, 1, 1, 1, 1, 1, 1, 1, 1, 1, 1, 1, 1, 1, 1, 1, 1, 1, 1, 1, 1, 1, 1, 1, 1, 1, 1, 1, 1, 1, 1, 1, 1, 1, 1, 1, 1, 1, 1, 1, 1, 1, 0, 1, 0, 0, 0, 0, 1, 1, 1, 1, 1, 1, 1, 0, 1, 0, 0, 0, 0, 1, 1, 1, 1, 1, 1, 1, 1, 0, 1, 0, 0, 0, 0, 1, 1, 1, 1, 1, 1, 1, 1, 1, 1, 1, 1, 1, 1, 1, 1, 1, 1, 1, 1, 1, 1, 0, 0, 0, 0, 0, 0, 1, 1, 1, 1, 1, 1, 1, 0, 0, 0, 0, 0, 1, 1, 1, 1, 1, 1, 1, 1, 1, 1, 1, 1, 1, 1, 0, 1, 1, 1, 0, 0, 0, 0, 1, 1, 1, 1, 1, 1, 1, 1, 1, 1, 1, 1, 1, 1, 1, 1, 1, 1, 0, 1, 1, 1, 0, 0, 0, 0, 1, 1, 1, 0, 0, 0, 1, 2, 1, 1, 1, 1, 2, 1, 1, 1, 2, 2, 2, 1, 1, 1, 1, 2, 2, 2, 2, 2, 2, 2, 2, 2, 2, 1, 2, 2, 1, 1, 1, 0, 3, 0, 3, 3, 0, 3, 0, 0, 0, 0, 0, 0, 0, 0, 0, 0, 0, 0, 0, 3, 0, 3, 3, 0, 3, 0, 0, 0, 0, 0, 0, 0, 0, 0, 0, 0, 0, 0, 0, 0, 0, 3, 0, 3, 3, 0, 3, 0, 0, 3, 0, 3, 3, 0, 3, 0, 0, 0, 0, 0, 0, 0, 0, 0, 0, 0, 0, 0, 0, 0, 0, 0, 3, 0, 3, 3, 0, 3, 0, 0, 3, 0, 3, 3, 0, 3, 0, 0, 0, 0, 0, 0, 0, 0, 0, 0, 0, 0, 0, 0, 0, 0, 0, 3, 0, 3, 3, 0, 3, 0, 0, 3, 0, 3, 3, 0, 3, 0, 0, 0, 0, 0, 0, 0, 0, 0, 0, 0, 0, 0, 0, 0, 0, 0, 3, 0, 3, 3, 0, 3, 0, 0, 0, 0, 3, 3, 0, 3, 0, 0, 0, 0, 0, 0, 0, 0, 0, 0, 3, 0, 0, 0, 0, 0, 0, 3, 0, 3, 3, 0, 3, 0, 0, 0, 0, 3, 0, 3, 0, 0, 0, 0, 0, 0, 0, 0, 0, 0, 3, 0, 3, 0, 0, 0, 0, 3, 0, 3, 3, 0, 3, 0, 0, 0, 0, 0, 0, 3, 0, 0, 0, 0, 0, 0, 0, 0, 0, 0, 3, 0, 3, 3, 0, 0, 0, 0, 3, 0, 3, 3, 0, 3, 0, 0, 0, 0, 0, 0, 0, 0, 0, 0, 0, 0, 0, 0, 0, 0, 0, 3, 0, 3, 3, 0, 3, 0, 0, 3, 0, 3, 3, 0, 3, 0, 0, 0, 0, 0, 0, 0, 0, 0, 0, 0, 0, 0, 0, 0, 0, 0, 3, 0, 3, 3, 0, 3, 0, 0, 3, 0, 3, 3, 0, 3, 0, 0, 0, 0, 0, 0, 0, 0, 0, 0, 0, 0, 0, 0, 0, 0, 0, 3, 0, 3, 3, 0, 3, 0, 0, 3, 0, 3, 3, 0, 3, 0, 0, 0, 0, 0, 0, 0, 0, 0, 0, 0, 0, 0, 0, 0, 0, 0, 3, 0, 3, 3, 0, 3, 0, 0, 0, 0, 3, 3, 0, 3, 0, 0, 0, 0, 0, 0, 0, 0, 0, 0, 3, 0, 0, 0, 0, 0, 0, 3, 0, 3, 3, 0, 3, 0, 0, 0, 0, 3, 3, 0, 3, 0, 0, 0, 0, 0, 0, 0, 0, 0, 0, 3, 0, 0, 0, 0, 0, 0, 3, 0, 3, 3, 0, 3, 0, 0, 0, 0, 0, 0, 3, 0, 0, 0, 0, 0, 0, 0, 0, 0, 0, 3, 0, 3, 3, 0, 0, 0, 0, 3, 0, 3, 3, 0, 3, 0, 0, 0, 0, 0, 0, 0, 0, 0, 0, 0, 0, 0, 0, 0, 0, 3, 0, 3, 3, 0, 3, 0, 0, 3, 0, 3, 3, 0, 3, 0, 0, 0, 0, 0, 0, 0, 0, 0, 0, 0, 0, 0, 0, 0, 0, 0, 3, 0, 3, 3, 0, 3, 0, 0, 3, 0, 3, 3, 0, 3, 0, 0, 0, 0, 0, 0, 0, 0, 0, 1, 1, 1, 1, 1, 1, 1, 1, 1, 1, 1, 1, 2, 2, 2, 2, 2, 1, 1, 2, 2, 2, 2, 2])
me_cube_001.materials.append(mat_material_003)
me_cube_001.materials.append(mat_material_004)
me_cube_001.materials.append(mat_material_005)
me_cube_001.materials.append(mat_material_006)
me_cube_001.use_remesh_preserve_volume = False
me_cube_001.use_remesh_preserve_attributes = False
me_cube_001.use_mirror_vertex_groups = False
me_cube_001.update()

# ---- objects
ob_cube_001 = bpy.data.objects.new('Cube.001', me_cube_000)
ob_cube = bpy.data.objects.new('Cube', me_cube_001)

# ---- transforms, parenting, visibility, modifiers, constraints
ob_cube_001.location = (0.0, 0.0, 0.0)
ob_cube_001.hide_viewport = True
ob_cube_001.lineart.crease_threshold = 0.0
_m = ob_cube_001.modifiers.new('Mirror', 'MIRROR')
_m.use_clip = True
ob_cube.location = (0.0, 0.0, 0.0)
ob_cube.lineart.crease_threshold = 0.0
_m = ob_cube.modifiers.new('Mirror', 'MIRROR')
_m.use_clip = True

# ---- collection membership
col_collection_1.objects.link(ob_cube_001)
col_collection_1.objects.link(ob_cube)

# ---- scene / render settings (as saved in the file)
scene.frame_start = 1; scene.frame_end = 250; scene.frame_set(2)
scene.render.engine = 'BLENDER_EEVEE_NEXT'
scene.render.resolution_percentage = 50
scene.render.dither_intensity = 0.0
scene.cycles.use_denoising = False
scene.cycles.samples = 128
scene.cycles.sampling_pattern = 'TABULATED_SOBOL'
scene.cycles.use_adaptive_sampling = False
scene.cycles.use_light_tree = False
scene.cycles.blur_glossy = 0.0
scene.cycles.sample_clamp_indirect = 0.0
scene.view_settings.view_transform = 'Standard'
bpy.context.view_layer.update()

# ---- added for rendering (the .blend has no active camera): camera
cam_auto = bpy.data.cameras.new('AutoCamera')
cam_auto.lens = 50.0
cam_auto.sensor_width = 36.0
cam_auto.clip_end = 1000.0
ob_auto_camera = bpy.data.objects.new('AutoCamera', cam_auto)
scene.collection.objects.link(ob_auto_camera)
ob_auto_camera.location = (12.619, -14.7028, 11.7118)
ob_auto_camera.rotation_euler = (1.09748, -7.21219e-08, 0.694738)
scene.camera = ob_auto_camera
bpy.context.view_layer.update()
